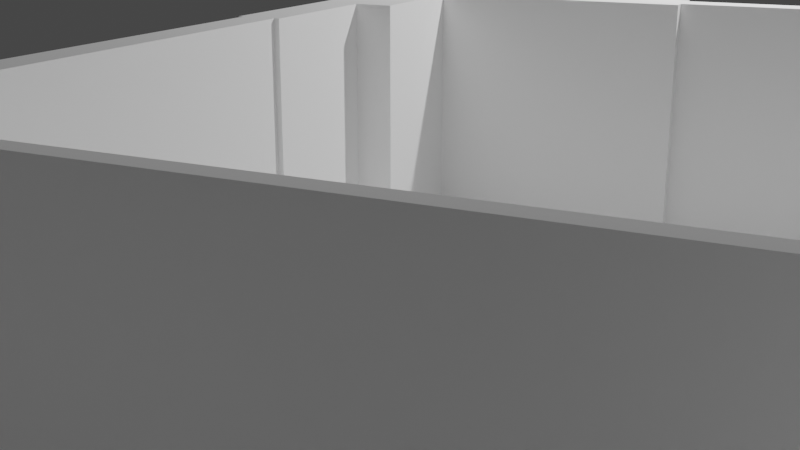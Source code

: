 # Source: office_join.blend  (saved by Blender 3.6.13; exported with 4.5.12 LTS)
import bpy
from mathutils import Matrix  # noqa: F401  (used for matrix-valued properties, if any)

bpy.ops.wm.read_factory_settings(use_empty=True)
scene = bpy.context.scene
scene.name = 'Scene'

# ---- collections
col_collection = bpy.data.collections.new('Collection'); scene.collection.children.link(col_collection)
col_wall_svg = bpy.data.collections.new('wall.svg'); scene.collection.children.link(col_wall_svg)
col_floor_svg = bpy.data.collections.new('floor.svg'); scene.collection.children.link(col_floor_svg)

# ---- materials (node trees are filled in below, after node groups)
mat_svgmat = bpy.data.materials.new('SVGMat')
mat_svgmat.use_transparent_shadow = False
mat_svgmat.diffuse_color = (1.0, 1.0, 1.0, 1.0)
mat_svgmat_001 = bpy.data.materials.new('SVGMat.001')
mat_svgmat_001.use_transparent_shadow = False
mat_svgmat_001.diffuse_color = (1.0, 1.0, 1.0, 1.0)

# ---- material node trees

# ---- world
world_world = bpy.data.worlds.new('World'); scene.world = world_world
world_world.use_nodes = True; world_world.node_tree.nodes.clear()
_N = world_world.node_tree.nodes; _L = world_world.node_tree.links
n0 = _N.new('ShaderNodeOutputWorld'); n0.name = 'World Output'; n0.location = (300, 300)
n1 = _N.new('ShaderNodeBackground'); n1.name = 'Background'; n1.location = (10, 300)
n1.inputs[0].default_value = (0.05088, 0.05088, 0.05088, 1.0)
_L.new(n1.outputs[0], n0.inputs[0])
n0.is_active_output = True
world_world.color = (0.05088, 0.05088, 0.05088)
world_world.use_sun_shadow = False
world_world.sun_shadow_jitter_overblur = 0.0

# ---- cameras
cam_camera = bpy.data.cameras.new('Camera')
cam_camera.clip_end = 100.0
cam_camera.ortho_scale = 7.314

# ---- lights
light_light = bpy.data.lights.new('Light', 'POINT')
light_light.transmission_factor = 0.0
light_light.energy = 1000.0
light_light.shadow_soft_size = 0.1
light_light.shadow_maximum_resolution = 0.006
light_light.use_absolute_resolution = True

# ---- meshes
me_curve = bpy.data.meshes.new('Curve')
me_curve.from_pydata([(0.0, 0.2413, 0.0), (0.03754, 0.2413, 0.0), (0.03754, 0.2401, 0.0), (0.3912, 0.2401, 0.0), (0.3912, 0.2413, 0.0), (0.4329, 0.2413, 0.0), (0.4329, 0.2353, 0.0), (0.4329, 0.2207, 0.0), (0.4329, 0.2128, 0.0), (0.431, 0.2128, 0.0), (0.431, 0.1112, 0.0), (0.4315, 0.1112, 0.0), (0.4315, 0.003104, 0.0), (0.4194, 0.003104, 0.0), (0.4194, 0.003386, 0.0), (0.3279, 0.003386, 0.0), (0.3279, 0.0, 0.0), (0.3161, 0.0, 0.0), (0.3161, 0.003386, 0.0), (0.2557, 0.003386, 0.0), (0.2557, 0.0008465, 0.0), (0.2038, 0.0008465, 0.0), (0.2038, 0.001129, 0.0), (0.1911, 0.001129, 0.0), (0.1911, 0.0008465, 0.0), (0.1552, 0.0008465, 0.0), (0.1552, 0.001129, 0.0), (0.1425, 0.001129, 0.0), (0.1425, 0.0008465, 0.0), (0.116, 0.0008465, 0.0), (0.116, 0.001129, 0.0), (0.09172, 0.001129, 0.0), (0.09172, 0.0008465, 0.0), (0.08354, 0.0008465, 0.0), (0.08354, 0.001129, 0.0), (0.05983, 0.001129, 0.0), (0.05983, 0.0008465, 0.0), (0.0, 0.0008465, 0.0), (0.0, 0.1123, 0.0), (0.0005645, 0.1123, 0.0), (0.0005645, 0.2043, 0.0), (0.0, 0.2043, 0.0), (0.0, 0.2207, 0.0), (0.0, 0.2353, 0.0), (0.2424, 0.005926, 0.0), (0.2517, 0.005926, 0.0), (0.2517, 0.01749, 0.0), (0.2424, 0.01749, 0.0), (0.2385, 0.005926, 0.0), (0.2385, 0.01749, 0.0), (0.217, 0.01749, 0.0), (0.217, 0.005926, 0.0), (0.2134, 0.01016, 0.0), (0.2134, 0.07111, 0.0), (0.1914, 0.07111, 0.0), (0.1914, 0.06744, 0.0), (0.1891, 0.06744, 0.0), (0.1891, 0.07111, 0.0), (0.1891, 0.07449, 0.0), (0.2103, 0.07449, 0.0), (0.2103, 0.08239, 0.0), (0.2215, 0.08239, 0.0), (0.2215, 0.07449, 0.0), (0.2484, 0.07449, 0.0), (0.2484, 0.07252, 0.0), (0.2424, 0.07252, 0.0), (0.2424, 0.07111, 0.0), (0.2424, 0.02144, 0.0), (0.2557, 0.02144, 0.0), (0.2557, 0.01749, 0.0), (0.2557, 0.007054, 0.0), (0.2848, 0.007054, 0.0), (0.2848, 0.07252, 0.0), (0.2602, 0.07252, 0.0), (0.2602, 0.07449, 0.0), (0.3158, 0.07449, 0.0), (0.3158, 0.08126, 0.0), (0.3271, 0.08126, 0.0), (0.3271, 0.06998, 0.0), (0.3158, 0.06998, 0.0), (0.3158, 0.07252, 0.0), (0.2867, 0.07252, 0.0), (0.2867, 0.007054, 0.0), (0.3161, 0.007054, 0.0), (0.3161, 0.009594, 0.0), (0.3279, 0.009594, 0.0), (0.3279, 0.007054, 0.0), (0.3771, 0.007054, 0.0), (0.3771, 0.07252, 0.0), (0.3406, 0.07252, 0.0), (0.3406, 0.07449, 0.0), (0.379, 0.07449, 0.0), (0.379, 0.07252, 0.0), (0.379, 0.07252, 0.0), (0.379, 0.007054, 0.0), (0.4194, 0.007054, 0.0), (0.4194, 0.009312, 0.0), (0.4253, 0.009312, 0.0), (0.4253, 0.06998, 0.0), (0.4214, 0.06998, 0.0), (0.4214, 0.07252, 0.0), (0.3912, 0.07252, 0.0), (0.3912, 0.07449, 0.0), (0.4214, 0.07449, 0.0), (0.4214, 0.07957, 0.0), (0.4253, 0.07957, 0.0), (0.4253, 0.1112, 0.0), (0.4273, 0.1112, 0.0), (0.4273, 0.2128, 0.0), (0.4253, 0.2128, 0.0), (0.4253, 0.2207, 0.0), (0.4205, 0.2207, 0.0), (0.4205, 0.2353, 0.0), (0.3912, 0.2353, 0.0), (0.3912, 0.2367, 0.0), (0.3257, 0.2367, 0.0), (0.3257, 0.2215, 0.0), (0.3158, 0.2215, 0.0), (0.3158, 0.2367, 0.0), (0.2814, 0.2367, 0.0), (0.2814, 0.2119, 0.0), (0.2797, 0.2119, 0.0), (0.2797, 0.2367, 0.0), (0.2506, 0.2367, 0.0), (0.2506, 0.2119, 0.0), (0.2489, 0.2119, 0.0), (0.2489, 0.2367, 0.0), (0.2199, 0.2367, 0.0), (0.2199, 0.2119, 0.0), (0.2094, 0.2119, 0.0), (0.2094, 0.2367, 0.0), (0.1806, 0.2367, 0.0), (0.1806, 0.2119, 0.0), (0.1789, 0.2119, 0.0), (0.1789, 0.2367, 0.0), (0.1583, 0.2367, 0.0), (0.1583, 0.2119, 0.0), (0.1566, 0.2119, 0.0), (0.1566, 0.2367, 0.0), (0.1363, 0.2367, 0.0), (0.1363, 0.2119, 0.0), (0.1346, 0.2119, 0.0), (0.1346, 0.2367, 0.0), (0.1149, 0.2367, 0.0), (0.1149, 0.2119, 0.0), (0.1132, 0.2119, 0.0), (0.1132, 0.2367, 0.0), (0.06463, 0.2367, 0.0), (0.06463, 0.1634, 0.0), (0.06265, 0.1634, 0.0), (0.06265, 0.2367, 0.0), (0.03754, 0.2367, 0.0), (0.03754, 0.2353, 0.0), (0.009031, 0.2353, 0.0), (0.009031, 0.2207, 0.0), (0.004798, 0.2207, 0.0), (0.004798, 0.2043, 0.0), (0.004233, 0.2043, 0.0), (0.004233, 0.1504, 0.0), (0.06463, 0.1504, 0.0), (0.06463, 0.1487, 0.0), (0.004233, 0.1487, 0.0), (0.004233, 0.1123, 0.0), (0.06265, 0.1123, 0.0), (0.06265, 0.1357, 0.0), (0.06463, 0.1357, 0.0), (0.06463, 0.1123, 0.0), (0.1072, 0.1123, 0.0), (0.1072, 0.1106, 0.0), (0.1072, 0.0776, 0.0), (0.116, 0.0776, 0.0), (0.116, 0.07449, 0.0), (0.1569, 0.07449, 0.0), (0.1569, 0.07139, 0.0), (0.1569, 0.06772, 0.0), (0.1547, 0.06772, 0.0), (0.1547, 0.07139, 0.0), (0.1329, 0.07139, 0.0), (0.1329, 0.0522, 0.0), (0.1293, 0.0522, 0.0), (0.1293, 0.05502, 0.0), (0.1197, 0.05502, 0.0), (0.1197, 0.005926, 0.0), (0.1293, 0.005926, 0.0), (0.1293, 0.04176, 0.0), (0.1329, 0.04176, 0.0), (0.1329, 0.009594, 0.0), (0.1425, 0.009594, 0.0), (0.1425, 0.009312, 0.0), (0.1552, 0.009312, 0.0), (0.1552, 0.009594, 0.0), (0.1724, 0.009594, 0.0), (0.1724, 0.0522, 0.0), (0.1569, 0.0522, 0.0), (0.1547, 0.0522, 0.0), (0.1547, 0.05587, 0.0), (0.1569, 0.05587, 0.0), (0.1569, 0.05474, 0.0), (0.1891, 0.05474, 0.0), (0.1891, 0.05587, 0.0), (0.1914, 0.05587, 0.0), (0.1914, 0.0522, 0.0), (0.177, 0.0522, 0.0), (0.177, 0.009594, 0.0), (0.1911, 0.009594, 0.0), (0.1911, 0.009312, 0.0), (0.2038, 0.009312, 0.0), (0.2038, 0.01016, 0.0), (0.004798, 0.1075, 0.0), (0.004798, 0.05474, 0.0), (0.03302, 0.05474, 0.0), (0.03302, 0.07252, 0.0), (0.03782, 0.07252, 0.0), (0.03782, 0.05474, 0.0), (0.09172, 0.05474, 0.0), (0.09172, 0.04994, 0.0), (0.09172, 0.04176, 0.0), (0.08693, 0.04176, 0.0), (0.08693, 0.04994, 0.0), (0.03782, 0.04994, 0.0), (0.03302, 0.04994, 0.0), (0.004798, 0.04994, 0.0), (0.004798, 0.005926, 0.0), (0.05983, 0.005926, 0.0), (0.05983, 0.005079, 0.0), (0.08354, 0.005079, 0.0), (0.08354, 0.005926, 0.0), (0.08693, 0.005926, 0.0), (0.08693, 0.02793, 0.0), (0.09172, 0.02793, 0.0), (0.09172, 0.005079, 0.0), (0.116, 0.005079, 0.0), (0.116, 0.07139, 0.0), (0.1047, 0.07139, 0.0), (0.1047, 0.1106, 0.0), (0.03782, 0.1106, 0.0), (0.03782, 0.1075, 0.0), (0.03782, 0.09424, 0.0), (0.03302, 0.09424, 0.0), (0.03302, 0.1075, 0.0), (0.1798, 0.1467, 0.0), (0.1798, 0.1938, 0.0), (0.1693, 0.1938, 0.0), (0.1693, 0.1919, 0.0), (0.1781, 0.1919, 0.0), (0.1781, 0.1487, 0.0), (0.1693, 0.1487, 0.0), (0.1693, 0.1467, 0.0), (0.1465, 0.1284, 0.0), (0.1485, 0.1284, 0.0), (0.1485, 0.1126, 0.0), (0.2139, 0.1126, 0.0), (0.2139, 0.1287, 0.0), (0.2182, 0.1287, 0.0), (0.2182, 0.1267, 0.0), (0.2159, 0.1267, 0.0), (0.2159, 0.1126, 0.0), (0.2328, 0.1126, 0.0), (0.2328, 0.1267, 0.0), (0.2306, 0.1267, 0.0), (0.2306, 0.1287, 0.0), (0.2371, 0.1287, 0.0), (0.2371, 0.1267, 0.0), (0.2348, 0.1267, 0.0), (0.2348, 0.1126, 0.0), (0.2517, 0.1126, 0.0), (0.2517, 0.1267, 0.0), (0.2495, 0.1267, 0.0), (0.2495, 0.1287, 0.0), (0.2537, 0.1287, 0.0), (0.2537, 0.1106, 0.0), (0.1465, 0.1106, 0.0), (0.1293, 0.07139, 0.0), (0.1197, 0.07139, 0.0), (0.1197, 0.057, 0.0), (0.1293, 0.057, 0.0), (0.2385, 0.02144, 0.0), (0.217, 0.02144, 0.0), (0.217, 0.07111, 0.0), (0.2385, 0.07111, 0.0), (0.0, 0.2413, 2.3), (0.03754, 0.2413, 2.3), (0.1693, 0.1919, 2.3), (0.1781, 0.1919, 2.3), (0.4329, 0.2128, 2.3), (0.431, 0.2128, 2.3), (0.1485, 0.1126, 2.3), (0.2139, 0.1126, 2.3), (0.3279, 0.003386, 2.3), (0.3279, 0.0, 2.3), (0.2328, 0.1126, 2.3), (0.2328, 0.1267, 2.3), (0.3161, 0.003386, 2.3), (0.116, 0.0008465, 2.3), (0.116, 0.001129, 2.3), (0.1329, 0.07139, 2.3), (0.1293, 0.07139, 2.3), (0.0, 0.2353, 2.3), (0.2424, 0.005926, 2.3), (0.2517, 0.005926, 2.3), (0.2424, 0.01749, 2.3), (0.2103, 0.07449, 2.3), (0.2103, 0.08239, 2.3), (0.2424, 0.07111, 2.3), (0.2424, 0.02144, 2.3), (0.2602, 0.07449, 2.3), (0.3158, 0.07449, 2.3), (0.2867, 0.007054, 2.3), (0.3161, 0.007054, 2.3), (0.3406, 0.07449, 2.3), (0.379, 0.07449, 2.3), (0.4253, 0.06998, 2.3), (0.4214, 0.06998, 2.3), (0.4253, 0.1112, 2.3), (0.4273, 0.1112, 2.3), (0.4273, 0.2128, 2.3), (0.4253, 0.2128, 2.3), (0.3912, 0.2367, 2.3), (0.3257, 0.2367, 2.3), (0.2797, 0.2367, 2.3), (0.2506, 0.2367, 2.3), (0.2094, 0.2367, 2.3), (0.1806, 0.2367, 2.3), (0.1566, 0.2367, 2.3), (0.1363, 0.2367, 2.3), (0.09172, 0.04994, 2.3), (0.004798, 0.04994, 2.3), (0.1132, 0.2367, 2.3), (0.06463, 0.2367, 2.3), (0.2134, 0.07111, 2.3), (0.217, 0.07111, 2.3), (0.009031, 0.2207, 2.3), (0.004798, 0.2207, 2.3), (0.1072, 0.1106, 2.3), (0.1072, 0.0776, 2.3), (0.1547, 0.07139, 2.3), (0.1724, 0.009594, 2.3), (0.1724, 0.0522, 2.3), (0.1891, 0.05587, 2.3), (0.1914, 0.05587, 2.3), (0.2038, 0.009312, 2.3), (0.2038, 0.01016, 2.3), (0.09172, 0.05474, 2.3), (0.1911, 0.009594, 2.3), (0.1911, 0.009312, 2.3), (0.1047, 0.1106, 2.3), (0.03782, 0.1106, 2.3), (0.03782, 0.1075, 2.3), (0.1693, 0.1938, 2.3), (0.03754, 0.2401, 2.3), (0.1485, 0.1284, 2.3), (0.431, 0.1112, 2.3), (0.2159, 0.1126, 2.3), (0.3161, 0.0, 2.3), (0.2371, 0.1267, 2.3), (0.2348, 0.1267, 2.3), (0.1911, 0.001129, 2.3), (0.1911, 0.0008465, 2.3), (0.379, 0.007054, 2.3), (0.4194, 0.007054, 2.3), (0.2537, 0.1287, 2.3), (0.2537, 0.1106, 2.3), (0.09172, 0.001129, 2.3), (0.1197, 0.057, 2.3), (0.1293, 0.057, 2.3), (0.2385, 0.07111, 2.3), (0.2517, 0.01749, 2.3), (0.2134, 0.01016, 2.3), (0.2038, 0.001129, 2.3), (0.2215, 0.08239, 2.3), (0.2348, 0.1126, 2.3), (0.2557, 0.02144, 2.3), (0.3158, 0.08126, 2.3), (0.3161, 0.009594, 2.3), (0.379, 0.07252, 2.3), (0.4214, 0.07252, 2.3), (0.09172, 0.005079, 2.3), (0.116, 0.005079, 2.3), (0.3257, 0.2215, 2.3), (0.2506, 0.2119, 2.3), (0.1806, 0.2119, 2.3), (0.1363, 0.2119, 2.3), (0.2484, 0.07252, 2.3), (0.2424, 0.07252, 2.3), (0.06463, 0.1634, 2.3), (0.004798, 0.2043, 2.3), (0.116, 0.0776, 2.3), (0.1329, 0.0522, 2.3), (0.1293, 0.04176, 2.3), (0.1329, 0.04176, 2.3), (0.1569, 0.0522, 2.3), (0.1914, 0.0522, 2.3), (0.177, 0.0522, 2.3), (0.09172, 0.04176, 2.3), (0.08693, 0.04994, 2.3), (0.03782, 0.04994, 2.3), (0.03302, 0.04994, 2.3), (0.05983, 0.005926, 2.3), (0.05983, 0.005079, 2.3), (0.03782, 0.09424, 2.3), (0.03302, 0.1075, 2.3), (0.3912, 0.2401, 2.3), (0.1781, 0.1487, 2.3), (0.1693, 0.1487, 2.3), (0.4315, 0.1112, 2.3), (0.0, 0.0008465, 2.3), (0.0, 0.1123, 2.3), (0.2306, 0.1267, 2.3), (0.2306, 0.1287, 2.3), (0.1552, 0.0008465, 2.3), (0.2517, 0.1126, 2.3), (0.2517, 0.1267, 2.3), (0.09172, 0.0008465, 2.3), (0.2848, 0.07252, 2.3), (0.2867, 0.07252, 2.3), (0.0005645, 0.1123, 2.3), (0.217, 0.02144, 2.3), (0.1914, 0.07111, 2.3), (0.2215, 0.07449, 2.3), (0.2557, 0.01749, 2.3), (0.3271, 0.08126, 2.3), (0.3279, 0.009594, 2.3), (0.379, 0.07252, 2.3), (0.3912, 0.07252, 2.3), (0.3158, 0.2215, 2.3), (0.2489, 0.2119, 2.3), (0.1789, 0.2119, 2.3), (0.1425, 0.001129, 2.3), (0.1346, 0.2119, 2.3), (0.06265, 0.1634, 2.3), (0.004233, 0.2043, 2.3), (0.004233, 0.1123, 2.3), (0.06265, 0.1123, 2.3), (0.116, 0.07449, 2.3), (0.1293, 0.0522, 2.3), (0.1329, 0.009594, 2.3), (0.1547, 0.0522, 2.3), (0.004798, 0.1075, 2.3), (0.004798, 0.05474, 2.3), (0.08693, 0.04176, 2.3), (0.08354, 0.005079, 2.3), (0.03302, 0.09424, 2.3), (0.3912, 0.2413, 2.3), (0.2139, 0.1287, 2.3), (0.2557, 0.003386, 2.3), (0.1552, 0.001129, 2.3), (0.2385, 0.02144, 2.3), (0.0005645, 0.2043, 2.3), (0.2385, 0.01749, 2.3), (0.1914, 0.06744, 2.3), (0.1891, 0.07111, 2.3), (0.2557, 0.007054, 2.3), (0.3271, 0.06998, 2.3), (0.3279, 0.007054, 2.3), (0.3912, 0.07449, 2.3), (0.4253, 0.2207, 2.3), (0.06265, 0.1357, 2.3), (0.1569, 0.07449, 2.3), (0.1293, 0.05502, 2.3), (0.1425, 0.009594, 2.3), (0.1465, 0.1106, 2.3), (0.1547, 0.05587, 2.3), (0.004798, 0.005926, 2.3), (0.03302, 0.05474, 2.3), (0.08354, 0.005926, 2.3), (0.116, 0.07139, 2.3), (0.4329, 0.2413, 2.3), (0.1693, 0.1467, 2.3), (0.1798, 0.1467, 2.3), (0.4205, 0.2353, 2.3), (0.3912, 0.2353, 2.3), (0.2182, 0.1287, 2.3), (0.2182, 0.1267, 2.3), (0.2557, 0.0008465, 2.3), (0.2495, 0.1267, 2.3), (0.2495, 0.1287, 2.3), (0.1569, 0.07139, 2.3), (0.1197, 0.07139, 2.3), (0.0, 0.2043, 2.3), (0.2385, 0.005926, 2.3), (0.217, 0.005926, 2.3), (0.1891, 0.06744, 2.3), (0.1047, 0.07139, 2.3), (0.2484, 0.07449, 2.3), (0.08354, 0.0008465, 2.3), (0.2848, 0.007054, 2.3), (0.3158, 0.06998, 2.3), (0.3771, 0.007054, 2.3), (0.4214, 0.07449, 2.3), (0.4205, 0.2207, 2.3), (0.3158, 0.2367, 2.3), (0.2814, 0.2367, 2.3), (0.2489, 0.2367, 2.3), (0.2199, 0.2367, 2.3), (0.1789, 0.2367, 2.3), (0.1583, 0.2367, 2.3), (0.1346, 0.2367, 2.3), (0.1149, 0.2367, 2.3), (0.06265, 0.2367, 2.3), (0.03754, 0.2367, 2.3), (0.004233, 0.1504, 2.3), (0.06463, 0.1504, 2.3), (0.06463, 0.1357, 2.3), (0.1197, 0.05502, 2.3), (0.1425, 0.009312, 2.3), (0.1569, 0.05587, 2.3), (0.177, 0.009594, 2.3), (0.03302, 0.07252, 2.3), (0.08693, 0.005926, 2.3), (0.4329, 0.2353, 2.3), (0.4315, 0.003104, 2.3), (0.4194, 0.003104, 2.3), (0.2371, 0.1287, 2.3), (0.1425, 0.0008465, 2.3), (0.08354, 0.001129, 2.3), (0.05983, 0.001129, 2.3), (0.0, 0.2207, 2.3), (0.217, 0.01749, 2.3), (0.3158, 0.07252, 2.3), (0.3771, 0.07252, 2.3), (0.4194, 0.009312, 2.3), (0.4214, 0.07957, 2.3), (0.2814, 0.2119, 2.3), (0.2199, 0.2119, 2.3), (0.1583, 0.2119, 2.3), (0.1149, 0.2119, 2.3), (0.03754, 0.2353, 2.3), (0.06463, 0.1487, 2.3), (0.06463, 0.1123, 2.3), (0.1569, 0.06772, 2.3), (0.1197, 0.005926, 2.3), (0.1552, 0.009312, 2.3), (0.1569, 0.05474, 2.3), (0.03782, 0.07252, 2.3), (0.08693, 0.02793, 2.3), (0.1798, 0.1938, 2.3), (0.4329, 0.2207, 2.3), (0.1465, 0.1284, 2.3), (0.4194, 0.003386, 2.3), (0.009031, 0.2353, 2.3), (0.2038, 0.0008465, 2.3), (0.05983, 0.0008465, 2.3), (0.1891, 0.07449, 2.3), (0.2602, 0.07252, 2.3), (0.3406, 0.07252, 2.3), (0.4253, 0.009312, 2.3), (0.4253, 0.07957, 2.3), (0.2797, 0.2119, 2.3), (0.2094, 0.2119, 2.3), (0.1566, 0.2119, 2.3), (0.1132, 0.2119, 2.3), (0.004233, 0.1487, 2.3), (0.1072, 0.1123, 2.3), (0.1547, 0.06772, 2.3), (0.1293, 0.005926, 2.3), (0.2159, 0.1267, 2.3), (0.1552, 0.009594, 2.3), (0.1891, 0.05474, 2.3), (0.03782, 0.05474, 2.3), (0.09172, 0.02793, 2.3), (0.0, 0.2413, -0.1), (0.03754, 0.2413, -0.1), (0.03754, 0.2401, -0.1), (0.3912, 0.2401, -0.1), (0.3912, 0.2413, -0.1), (0.4329, 0.2413, -0.1), (0.4329, 0.2128, -0.1), (0.431, 0.2128, -0.1), (0.431, 0.1112, -0.1), (0.4315, 0.1112, -0.1), (0.4315, 0.003104, -0.1), (0.4194, 0.003104, -0.1), (0.4194, 0.003386, -0.1), (0.3279, 0.003386, -0.1), (0.3279, 1.49e-08, -0.1), (0.3161, 1.49e-08, -0.1), (0.3161, 0.003386, -0.1), (0.2557, 0.003386, -0.1), (0.2557, 0.0008465, -0.1), (0.2038, 0.0008465, -0.1), (0.2038, 0.001129, -0.1), (0.1911, 0.001129, -0.1), (0.1911, 0.0008465, -0.1), (0.1552, 0.0008465, -0.1), (0.1552, 0.001129, -0.1), (0.1425, 0.001129, -0.1), (0.1425, 0.0008465, -0.1), (0.116, 0.0008465, -0.1), (0.116, 0.001129, -0.1), (0.09172, 0.001129, -0.1), (0.09172, 0.0008465, -0.1), (0.08354, 0.0008465, -0.1), (0.08354, 0.001129, -0.1), (0.05983, 0.001129, -0.1), (0.05983, 0.0008465, -0.1), (0.0, 0.0008465, -0.1), (0.0, 0.1123, -0.1), (0.0005645, 0.1123, -0.1), (0.0005645, 0.2043, -0.1), (0.0, 0.2043, -0.1), (0.1552, 0.0008465, 2.012e-07), (0.1552, 0.001129, 2.012e-07), (0.0, 0.2413, 2.012e-07), (0.03754, 0.2413, 2.012e-07), (0.03754, 0.2401, 2.012e-07), (0.3912, 0.2401, 2.012e-07), (0.3912, 0.2413, 2.012e-07), (0.431, 0.2128, 2.012e-07), (0.431, 0.1112, 2.012e-07), (0.4315, 0.1112, 2.012e-07), (0.4315, 0.003104, 2.012e-07), (0.4194, 0.003386, 2.012e-07), (0.2557, 0.003386, 2.012e-07), (0.2557, 0.0008465, 2.012e-07), (0.09172, 0.001129, 2.012e-07), (0.09172, 0.0008465, 2.012e-07), (0.2038, 0.0008465, 2.012e-07), (0.2038, 0.001129, 2.012e-07), (0.0005645, 0.1123, 2.012e-07), (0.0005645, 0.2043, 2.012e-07), (0.4329, 0.2413, 2.012e-07), (0.1911, 0.001129, 2.012e-07), (0.0, 0.2043, 2.012e-07), (0.4329, 0.2128, 2.012e-07), (0.1911, 0.0008465, 2.012e-07), (0.0, 0.0008465, 2.012e-07), (0.0, 0.1123, 2.012e-07), (0.05983, 0.0008465, 2.012e-07), (0.1425, 0.001129, 2.012e-07), (0.4194, 0.003104, 2.012e-07), (0.08354, 0.0008465, 2.012e-07), (0.05983, 0.001129, 2.012e-07), (0.08354, 0.001129, 2.012e-07)], [], [(146, 147, 148, 149, 150, 151, 152, 153, 154, 155, 156, 157, 40, 41, 42, 43, 0, 1, 2, 3, 4, 5, 6, 7, 8, 9, 108, 109, 110, 111, 112, 113, 114, 115, 116, 117, 118, 119, 120, 121, 122, 123, 124, 125, 126, 127, 128, 129, 130, 131, 132, 133, 134, 135, 136, 137, 138, 139, 140, 141, 142, 143, 144, 145), (17, 18, 19, 14, 15, 16), (243, 242, 241, 240, 247, 246, 245, 244), (13, 14, 19, 20, 21, 22, 23, 24, 25, 26, 27, 31, 32, 33, 34, 35, 36, 37, 38, 39, 40, 157, 158, 159, 160, 161, 162, 163, 164, 165, 166, 167, 168, 235, 236, 208, 209, 210, 211, 212, 213, 214, 215, 221, 222, 223, 224, 225, 226, 227, 228, 229, 230, 231, 232, 273, 274, 275, 272, 177, 178, 179, 180, 181, 182, 183, 184, 185, 186, 187, 188, 189, 190, 191, 192, 202, 203, 204, 205, 206, 207, 52, 50, 51, 48, 49, 47, 44, 45, 46, 69, 70, 71, 72, 81, 82, 83, 84, 85, 86, 87, 88, 92, 93, 94, 95, 96, 97, 98, 99, 100, 101, 102, 103, 104, 105, 106, 107, 108, 9, 10, 11, 12), (57, 58, 59, 60, 61, 62, 63, 64, 65, 66), (238, 239, 208, 236, 237), (29, 30, 31, 27, 28), (72, 73, 74, 75, 76, 77, 78, 79, 80, 81), (194, 195, 196, 197, 198, 199, 200, 201, 202, 192, 193), (54, 57, 66), (53, 54, 66), (278, 53, 66), (279, 278, 66), (258, 259, 260, 261, 262, 263, 264, 265, 266, 267, 268, 269, 270, 271, 248, 249, 250, 251, 252, 253, 254, 255, 256, 257), (217, 218, 219, 220, 221, 215, 216), (50, 52, 53, 278, 277, 276, 279, 66, 67, 68, 69), (49, 50, 69), (47, 49, 69), (46, 47, 69), (172, 173, 174, 175, 176, 177, 272, 273, 232, 233, 234, 235, 168, 169, 170, 171), (56, 57, 54, 55), (544, 374, 310, 309), (327, 497, 328), (353, 289, 288, 292), (539, 526, 297), (469, 509, 470), (332, 331, 516), (455, 536, 489), (315, 284, 316), (285, 284, 315), (447, 385, 478), (430, 385, 447), (457, 433, 386, 334, 333, 345, 482, 476), (282, 283, 402, 403, 467, 468, 535, 348), (511, 510, 404, 351, 285, 315, 314, 313, 546, 521, 488, 454, 423, 375, 312, 311, 545, 520, 359, 358, 422, 374, 519, 487, 453, 421, 373, 308, 307, 414, 413, 485, 451, 419, 366, 299, 298, 300, 448, 479, 480, 517, 367, 341, 340, 344, 343, 506, 392, 337, 336, 556, 531, 504, 459, 435, 389, 388, 554, 530, 503, 458, 434, 387, 295, 296, 364, 363, 477, 465, 377, 376, 559, 534, 508, 464, 440, 398, 397, 462, 326, 325, 342, 558, 533, 507, 463, 438, 437, 347, 346, 333, 552, 528, 502, 456, 432, 431, 551, 527, 501, 500, 430, 447, 415, 406, 405, 541, 515, 514, 484, 412, 362, 427, 445, 409, 357, 356, 368, 540, 473, 444, 538), (450, 303, 383, 382, 483, 418, 369, 302, 301, 542), (439, 393, 325, 394), (291, 354, 407), (355, 354, 291), (370, 355, 291, 290, 352, 555, 472, 471, 443, 287, 286, 350, 537, 460, 361, 360, 475, 474, 411, 410), (349, 281, 280, 297, 526, 499, 498, 429, 384, 328, 497, 496, 428, 381, 324, 323, 549, 524, 495, 494, 426, 380, 322, 321, 548, 523, 493, 492, 425, 379, 320, 319, 547, 522, 491, 490, 424, 378, 318, 317, 470, 509, 466, 442, 401), (489, 536, 509, 469), (441, 399, 347, 400), (345, 333, 346), (400, 347, 437), (293, 513, 427, 294), (413, 414, 543), (519, 374, 544), (465, 476, 482), (477, 476, 465), (296, 476, 477), (295, 476, 296), (335, 476, 295), (417, 303, 450), (329, 303, 417), (330, 303, 329), (365, 303, 330), (436, 391, 339, 338, 557, 532, 505, 461), (390, 391, 436), (337, 391, 390), (392, 391, 337), (396, 325, 326), (395, 325, 396), (394, 325, 395), (553, 529, 476, 335), (478, 385, 332, 516), (517, 419, 371, 304, 303, 365, 446, 416, 330, 329, 367), (448, 419, 517), (300, 419, 448), (366, 419, 300), (516, 331, 539, 297), (512, 408, 407, 354), (543, 414, 518, 486, 452, 420, 372, 306, 305), (550, 525, 497, 327), (292, 538, 444), (288, 538, 292), (294, 427, 362), (316, 284, 536, 455), (481, 449, 417, 450), (237, 236, 347, 399), (150, 149, 429, 498), (151, 150, 498, 499), (229, 228, 534, 559), (3, 2, 349, 401), (234, 233, 482, 345), (245, 246, 403, 402), (241, 242, 348, 535), (159, 158, 500, 501), (11, 10, 351, 404), (8, 7, 536, 284), (165, 164, 456, 502), (38, 37, 405, 406), (255, 254, 472, 555), (173, 172, 457, 476), (18, 17, 353, 292), (15, 14, 538, 288), (181, 180, 458, 503), (260, 259, 407, 408), (188, 187, 459, 504), (196, 195, 461, 505), (25, 24, 357, 409), (22, 21, 540, 368), (203, 202, 392, 506), (266, 265, 410, 411), (269, 268, 475, 360), (211, 210, 463, 507), (32, 31, 362, 412), (29, 28, 513, 293), (219, 218, 394, 395), (273, 272, 296, 477), (227, 226, 464, 508), (39, 38, 406, 415), (37, 36, 541, 405), (246, 247, 467, 403), (277, 278, 330, 416), (272, 275, 364, 296), (6, 5, 466, 509), (47, 46, 366, 300), (51, 50, 517, 480), (54, 53, 329, 417), (59, 58, 542, 301), (253, 252, 443, 471), (62, 61, 369, 418), (66, 65, 383, 303), (13, 12, 510, 511), (74, 73, 543, 305), (261, 260, 408, 512), (69, 68, 371, 419), (158, 157, 430, 500), (267, 266, 411, 474), (77, 76, 372, 420), (1, 0, 280, 281), (28, 27, 427, 513), (85, 84, 373, 421), (243, 244, 283, 282), (82, 81, 414, 307), (93, 92, 374, 422), (9, 8, 284, 285), (90, 89, 544, 309), (35, 34, 514, 515), (101, 100, 375, 423), (251, 250, 286, 287), (109, 108, 315, 316), (16, 15, 288, 289), (98, 97, 545, 311), (278, 279, 365, 330), (117, 116, 378, 424), (258, 257, 290, 291), (42, 41, 478, 516), (125, 124, 379, 425), (106, 105, 546, 313), (50, 49, 448, 517), (133, 132, 380, 426), (30, 29, 293, 294), (57, 56, 481, 450), (64, 63, 483, 382), (141, 140, 381, 428), (0, 43, 297, 280), (114, 113, 470, 317), (118, 117, 424, 490), (149, 148, 384, 429), (45, 44, 298, 299), (122, 121, 547, 319), (157, 156, 385, 430), (44, 47, 300, 298), (72, 71, 485, 413), (163, 162, 431, 432), (60, 59, 301, 302), (130, 129, 548, 321), (80, 79, 486, 518), (171, 170, 386, 433), (67, 66, 303, 304), (138, 137, 549, 323), (88, 87, 487, 519), (179, 178, 387, 434), (75, 74, 305, 306), (12, 11, 404, 510), (96, 95, 359, 520), (186, 185, 389, 435), (83, 82, 307, 308), (146, 145, 550, 327), (104, 103, 488, 521), (194, 193, 390, 436), (91, 90, 309, 310), (27, 26, 445, 427), (99, 98, 311, 312), (112, 111, 489, 469), (209, 208, 437, 438), (107, 106, 313, 314), (154, 153, 539, 331), (120, 119, 491, 522), (217, 216, 393, 439), (162, 161, 551, 431), (128, 127, 493, 523), (225, 224, 398, 440), (168, 167, 552, 333), (136, 135, 495, 524), (115, 114, 317, 318), (176, 175, 553, 335), (144, 143, 497, 525), (238, 237, 399, 441), (123, 122, 319, 320), (184, 183, 554, 388), (208, 239, 400, 437), (131, 130, 321, 322), (191, 190, 556, 336), (244, 245, 402, 283), (139, 138, 323, 324), (199, 198, 557, 338), (152, 151, 499, 526), (4, 3, 401, 442), (214, 213, 558, 342), (252, 251, 287, 443), (147, 146, 327, 328), (222, 221, 326, 462), (160, 159, 501, 527), (259, 258, 291, 407), (230, 229, 559, 376), (166, 165, 502, 528), (19, 18, 292, 444), (155, 154, 331, 332), (126, 125, 425, 492), (169, 168, 333, 334), (174, 173, 476, 529), (177, 176, 335, 295), (265, 264, 370, 410), (192, 191, 336, 337), (26, 25, 409, 445), (200, 199, 338, 339), (182, 181, 503, 530), (276, 277, 416, 446), (207, 206, 340, 341), (189, 188, 504, 531), (40, 39, 415, 447), (215, 214, 342, 325), (197, 196, 505, 532), (279, 276, 446, 365), (205, 204, 343, 344), (204, 203, 506, 343), (34, 33, 484, 514), (55, 54, 417, 449), (212, 211, 507, 533), (236, 235, 346, 347), (220, 219, 395, 396), (242, 243, 282, 348), (228, 227, 508, 534), (2, 1, 281, 349), (70, 69, 419, 451), (250, 249, 350, 286), (78, 77, 420, 452), (10, 9, 285, 351), (206, 205, 344, 340), (86, 85, 421, 453), (257, 256, 352, 290), (240, 241, 535, 468), (94, 93, 422, 358), (17, 16, 289, 353), (7, 6, 509, 536), (102, 101, 423, 454), (263, 262, 354, 355), (249, 248, 537, 350), (110, 109, 316, 455), (24, 23, 356, 357), (14, 13, 511, 538), (164, 163, 432, 456), (95, 94, 358, 359), (153, 152, 526, 539), (172, 171, 433, 457), (270, 269, 360, 361), (21, 20, 473, 540), (180, 179, 434, 458), (31, 30, 294, 362), (262, 261, 512, 354), (187, 186, 435, 459), (275, 274, 363, 364), (134, 133, 426, 494), (271, 270, 361, 460), (248, 271, 460, 537), (195, 194, 436, 461), (36, 35, 515, 541), (46, 45, 299, 366), (274, 273, 477, 363), (202, 201, 391, 392), (53, 52, 367, 329), (43, 42, 516, 297), (223, 222, 462, 397), (23, 22, 368, 356), (235, 234, 345, 346), (210, 209, 438, 463), (61, 60, 302, 369), (218, 217, 439, 394), (264, 263, 355, 370), (58, 57, 450, 542), (226, 225, 440, 464), (68, 67, 304, 371), (232, 231, 377, 465), (76, 75, 306, 372), (239, 238, 441, 400), (84, 83, 308, 373), (73, 72, 413, 543), (5, 4, 442, 466), (92, 91, 310, 374), (81, 80, 518, 414), (247, 240, 468, 467), (100, 99, 312, 375), (89, 88, 519, 544), (113, 112, 469, 470), (231, 230, 376, 377), (254, 253, 471, 472), (108, 107, 314, 315), (97, 96, 520, 545), (20, 19, 444, 473), (116, 115, 318, 378), (105, 104, 521, 546), (268, 267, 474, 475), (124, 123, 320, 379), (132, 131, 322, 380), (140, 139, 324, 381), (121, 120, 522, 547), (41, 40, 447, 478), (65, 64, 382, 383), (142, 141, 428, 496), (49, 48, 479, 448), (148, 147, 328, 384), (129, 128, 523, 548), (48, 51, 480, 479), (156, 155, 332, 385), (137, 136, 524, 549), (56, 55, 449, 481), (170, 169, 334, 386), (145, 144, 525, 550), (233, 232, 465, 482), (178, 177, 295, 387), (63, 62, 418, 483), (185, 184, 388, 389), (33, 32, 412, 484), (193, 192, 337, 390), (161, 160, 527, 551), (71, 70, 451, 485), (201, 200, 339, 391), (167, 166, 528, 552), (79, 78, 452, 486), (175, 174, 529, 553), (87, 86, 453, 487), (52, 207, 341, 367), (183, 182, 530, 554), (103, 102, 454, 488), (216, 215, 325, 393), (256, 255, 555, 352), (111, 110, 455, 489), (190, 189, 531, 556), (119, 118, 490, 491), (198, 197, 532, 557), (127, 126, 492, 493), (213, 212, 533, 558), (135, 134, 494, 495), (224, 223, 397, 398), (221, 220, 396, 326), (143, 142, 496, 497), (89, 90, 91, 92, 88), (575, 574, 573, 576), (576, 572, 577), (573, 572, 576), (594, 593, 631, 627), (587, 586, 585, 588), (588, 585, 589), (604, 603, 602, 622, 619, 618, 626, 625, 627, 631, 632, 630, 615, 614, 628, 601, 600, 624, 621, 617, 616, 613, 612, 611, 629, 610, 609, 608, 607, 623, 620, 606, 605), (560, 599, 622, 602), (577, 572, 611, 612), (597, 596, 626, 618), (595, 594, 627, 625), (578, 577, 612, 613), (592, 591, 630, 632), (567, 566, 623, 607), (584, 583, 600, 601), (585, 584, 601, 628), (590, 589, 614, 615), (561, 560, 602, 603), (580, 579, 616, 617), (593, 592, 632, 631), (562, 561, 603, 604), (589, 585, 628, 614), (598, 597, 618, 619), (563, 562, 604, 605), (565, 564, 606, 620), (564, 563, 605, 606), (581, 580, 617, 621), (568, 567, 607, 608), (571, 570, 610, 629), (599, 598, 619, 622), (569, 568, 608, 609), (566, 565, 620, 623), (570, 569, 609, 610), (579, 578, 613, 616), (582, 581, 621, 624), (572, 571, 629, 611), (596, 595, 625, 626), (591, 590, 615, 630), (583, 582, 624, 600)])
me_curve.polygons.foreach_set('material_index', [0, 0, 0, 0, 0, 0, 0, 0, 0, 0, 0, 0, 0, 0, 0, 0, 0, 0, 0, 0, 0, 0, 0, 0, 0, 0, 0, 0, 0, 0, 0, 0, 0, 0, 0, 0, 0, 0, 0, 0, 0, 0, 0, 0, 0, 0, 0, 0, 0, 0, 0, 0, 0, 0, 0, 0, 0, 0, 0, 0, 0, 0, 0, 0, 0, 0, 0, 0, 0, 0, 0, 0, 0, 0, 0, 0, 0, 0, 0, 0, 0, 0, 0, 0, 0, 0, 0, 0, 0, 0, 0, 0, 0, 0, 0, 0, 0, 0, 0, 0, 0, 0, 0, 0, 0, 0, 0, 0, 0, 0, 0, 0, 0, 0, 0, 0, 0, 0, 0, 0, 0, 0, 0, 0, 0, 0, 0, 0, 0, 0, 0, 0, 0, 0, 0, 0, 0, 0, 0, 0, 0, 0, 0, 0, 0, 0, 0, 0, 0, 0, 0, 0, 0, 0, 0, 0, 0, 0, 0, 0, 0, 0, 0, 0, 0, 0, 0, 0, 0, 0, 0, 0, 0, 0, 0, 0, 0, 0, 0, 0, 0, 0, 0, 0, 0, 0, 0, 0, 0, 0, 0, 0, 0, 0, 0, 0, 0, 0, 0, 0, 0, 0, 0, 0, 0, 0, 0, 0, 0, 0, 0, 0, 0, 0, 0, 0, 0, 0, 0, 0, 0, 0, 0, 0, 0, 0, 0, 0, 0, 0, 0, 0, 0, 0, 0, 0, 0, 0, 0, 0, 0, 0, 0, 0, 0, 0, 0, 0, 0, 0, 0, 0, 0, 0, 0, 0, 0, 0, 0, 0, 0, 0, 0, 0, 0, 0, 0, 0, 0, 0, 0, 0, 0, 0, 0, 0, 0, 0, 0, 0, 0, 0, 0, 0, 0, 0, 0, 0, 0, 0, 0, 0, 0, 0, 0, 0, 0, 0, 0, 0, 0, 0, 0, 0, 0, 0, 0, 0, 0, 0, 0, 0, 0, 0, 0, 0, 0, 0, 0, 0, 0, 0, 0, 0, 0, 0, 0, 0, 0, 0, 0, 0, 0, 0, 0, 0, 0, 0, 0, 0, 0, 0, 0, 0, 0, 0, 0, 0, 0, 0, 0, 0, 0, 0, 0, 0, 0, 0, 0, 0, 1, 1, 1, 1, 1, 1, 1, 1, 1, 1, 1, 1, 1, 1, 1, 1, 1, 1, 1, 1, 1, 1, 1, 1, 1, 1, 1, 1, 1, 1, 1, 1, 1, 1, 1, 1, 1, 1, 1])
_uv = me_curve.uv_layers.new(name='UVMap')
_uv.uv.foreach_set('vector', [0.505, 0.0, 0.5083, 0.0, 0.5116, 0.0, 0.515, 0.0, 0.5183, 0.0, 0.5216, 0.0, 0.5249, 0.0, 0.5282, 0.0, 0.5316, 0.0, 0.5349, 0.0, 0.5382, 0.0, 0.5415, 0.0, 0.1462, 0.0, 0.1495, 0.0, 0.1528, 0.0, 0.1561, 0.0, 0.0, 0.0, 0.003322, 0.0, 0.006645, 0.0, 0.009967, 0.0, 0.01329, 0.0, 0.01661, 0.0, 0.01993, 0.0, 0.02326, 0.0, 0.02658, 0.0, 0.0299, 0.0, 0.3787, 0.0, 0.3821, 0.0, 0.3854, 0.0, 0.3887, 0.0, 0.392, 0.0, 0.3953, 0.0, 0.3987, 0.0, 0.402, 0.0, 0.4053, 0.0, 0.4086, 0.0, 0.412, 0.0, 0.4153, 0.0, 0.4186, 0.0, 0.4219, 0.0, 0.4252, 0.0, 0.4286, 0.0, 0.4319, 0.0, 0.4352, 0.0, 0.4385, 0.0, 0.4419, 0.0, 0.4452, 0.0, 0.4485, 0.0, 0.4518, 0.0, 0.4551, 0.0, 0.4585, 0.0, 0.4618, 0.0, 0.4651, 0.0, 0.4684, 0.0, 0.4718, 0.0, 0.4751, 0.0, 0.4784, 0.0, 0.4817, 0.0, 0.485, 0.0, 0.4884, 0.0, 0.4917, 0.0, 0.495, 0.0, 0.4983, 0.0, 0.5017, 0.0, 0.0598, 0.0, 0.06312, 0.0, 0.06645, 0.0, 0.04983, 0.0, 0.05316, 0.0, 0.05648, 0.0, 0.8538, 0.0, 0.8505, 0.0, 0.8439, 0.0, 0.8405, 0.0, 0.8671, 0.0, 0.8638, 0.0, 0.8605, 0.0, 0.8571, 0.0, 0.04651, 0.0, 0.04983, 0.0, 0.06645, 0.0, 0.06977, 0.0, 0.07641, 0.0, 0.07973, 0.0, 0.08306, 0.0, 0.08638, 0.0, 0.0897, 0.0, 0.09302, 0.0, 0.09635, 0.0, 0.113, 0.0, 0.1163, 0.0, 0.1196, 0.0, 0.1229, 0.0, 0.1262, 0.0, 0.1296, 0.0, 0.1329, 0.0, 0.1395, 0.0, 0.1429, 0.0, 0.1462, 0.0, 0.5415, 0.0, 0.5449, 0.0, 0.5482, 0.0, 0.5515, 0.0, 0.5548, 0.0, 0.5581, 0.0, 0.5681, 0.0, 0.5714, 0.0, 0.5748, 0.0, 0.5781, 0.0, 0.5814, 0.0, 0.5847, 0.0, 0.8239, 0.0, 0.8272, 0.0, 0.7243, 0.0, 0.7276, 0.0, 0.7309, 0.0, 0.7342, 0.0, 0.7375, 0.0, 0.7409, 0.0, 0.7442, 0.0, 0.7475, 0.0, 0.7674, 0.0, 0.7708, 0.0, 0.7741, 0.0, 0.7774, 0.0, 0.7807, 0.0, 0.7841, 0.0, 0.7874, 0.0, 0.7907, 0.0, 0.794, 0.0, 0.8007, 0.0, 0.804, 0.0, 0.8106, 0.0, 0.9801, 0.0, 0.9834, 0.0, 0.9867, 0.0, 0.9767, 0.0, 0.6146, 0.0, 0.6179, 0.0, 0.6213, 0.0, 0.6246, 0.0, 0.6279, 0.0, 0.6312, 0.0, 0.6346, 0.0, 0.6412, 0.0, 0.6445, 0.0, 0.6478, 0.0, 0.6512, 0.0, 0.6545, 0.0, 0.6578, 0.0, 0.6611, 0.0, 0.6645, 0.0, 0.6678, 0.0, 0.7043, 0.0, 0.7076, 0.0, 0.711, 0.0, 0.7143, 0.0, 0.7176, 0.0, 0.7209, 0.0, 0.1894, 0.0, 0.1794, 0.0, 0.186, 0.0, 0.1728, 0.0, 0.1761, 0.0, 0.1694, 0.0, 0.1595, 0.0, 0.1628, 0.0, 0.1661, 0.0, 0.2492, 0.0, 0.2525, 0.0, 0.2558, 0.0, 0.2591, 0.0, 0.289, 0.0, 0.2924, 0.0, 0.2957, 0.0, 0.299, 0.0, 0.3023, 0.0, 0.3056, 0.0, 0.309, 0.0, 0.3123, 0.0, 0.3256, 0.0, 0.3289, 0.0, 0.3322, 0.0, 0.3355, 0.0, 0.3389, 0.0, 0.3422, 0.0, 0.3455, 0.0, 0.3488, 0.0, 0.3522, 0.0, 0.3555, 0.0, 0.3588, 0.0, 0.3621, 0.0, 0.3654, 0.0, 0.3688, 0.0, 0.3721, 0.0, 0.3754, 0.0, 0.3787, 0.0, 0.0299, 0.0, 0.03322, 0.0, 0.03654, 0.0, 0.03987, 0.0, 0.206, 0.0, 0.2093, 0.0, 0.2126, 0.0, 0.2159, 0.0, 0.2193, 0.0, 0.2226, 0.0, 0.2292, 0.0, 0.2326, 0.0, 0.2359, 0.0, 0.2392, 0.0, 0.8339, 0.0, 0.8372, 0.0, 0.7243, 0.0, 0.8272, 0.0, 0.8306, 0.0, 0.1063, 0.0, 0.1096, 0.0, 0.113, 0.0, 0.09635, 0.0, 0.09967, 0.0, 0.2591, 0.0, 0.2625, 0.0, 0.2658, 0.0, 0.2691, 0.0, 0.2724, 0.0, 0.2757, 0.0, 0.2791, 0.0, 0.2824, 0.0, 0.2857, 0.0, 0.289, 0.0, 0.6744, 0.0, 0.6777, 0.0, 0.6811, 0.0, 0.6844, 0.0, 0.6877, 0.0, 0.691, 0.0, 0.6944, 0.0, 0.6977, 0.0, 0.7043, 0.0, 0.6678, 0.0, 0.6711, 0.0, 0.196, 0.0, 0.206, 0.0, 0.2392, 0.0, 0.1927, 0.0, 0.196, 0.0, 0.2392, 0.0, 0.9967, 0.0, 0.1927, 0.0, 0.2392, 0.0, 1.0, 0.0, 0.9967, 0.0, 0.2392, 0.0, 0.9103, 0.0, 0.9136, 0.0, 0.9169, 0.0, 0.9269, 0.0, 0.9302, 0.0, 0.9336, 0.0, 0.9369, 0.0, 0.9402, 0.0, 0.9435, 0.0, 0.9468, 0.0, 0.9502, 0.0, 0.9568, 0.0, 0.9635, 0.0, 0.9701, 0.0, 0.8738, 0.0, 0.8771, 0.0, 0.8804, 0.0, 0.8837, 0.0, 0.887, 0.0, 0.8937, 0.0, 0.897, 0.0, 0.9003, 0.0, 0.9037, 0.0, 0.907, 0.0, 0.7542, 0.0, 0.7575, 0.0, 0.7608, 0.0, 0.7641, 0.0, 0.7674, 0.0, 0.7475, 0.0, 0.7508, 0.0, 0.1794, 0.0, 0.1894, 0.0, 0.1927, 0.0, 0.9967, 0.0, 0.9934, 0.0, 0.99, 0.0, 1.0, 0.0, 0.2392, 0.0, 0.2425, 0.0, 0.2458, 0.0, 0.2492, 0.0, 0.1761, 0.0, 0.1794, 0.0, 0.2492, 0.0, 0.1694, 0.0, 0.1761, 0.0, 0.2492, 0.0, 0.1661, 0.0, 0.1694, 0.0, 0.2492, 0.0, 0.598, 0.0, 0.6013, 0.0, 0.6047, 0.0, 0.608, 0.0, 0.6113, 0.0, 0.6146, 0.0, 0.9767, 0.0, 0.9801, 0.0, 0.8106, 0.0, 0.814, 0.0, 0.8206, 0.0, 0.8239, 0.0, 0.5847, 0.0, 0.588, 0.0, 0.5914, 0.0, 0.5947, 0.0, 0.2027, 0.0, 0.206, 0.0, 0.196, 0.0, 0.1993, 0.0, 0.3156, 0.0, 0.3256, 0.0, 0.3223, 0.0, 0.3189, 0.0, 0.505, 0.0, 0.495, 0.0, 0.5083, 0.0, 0.0598, 0.0, 0.05648, 0.0, 0.05316, 0.0, 0.06312, 0.0, 0.5282, 0.0, 0.5249, 0.0, 0.1561, 0.0, 0.392, 0.0, 0.01993, 0.0, 0.3953, 0.0, 0.5349, 0.0, 0.5316, 0.0, 0.1528, 0.0, 0.3854, 0.0, 0.02326, 0.0, 0.3887, 0.0, 0.3787, 0.0, 0.02658, 0.0, 0.3821, 0.0, 0.0299, 0.0, 0.02658, 0.0, 0.3787, 0.0, 0.1462, 0.0, 0.5382, 0.0, 0.1495, 0.0, 0.5415, 0.0, 0.5382, 0.0, 0.1462, 0.0, 0.598, 0.0, 0.5947, 0.0, 0.5914, 0.0, 0.588, 0.0, 0.5847, 0.0, 0.8206, 0.0, 0.814, 0.0, 0.6013, 0.0, 0.8538, 0.0, 0.8571, 0.0, 0.8605, 0.0, 0.8638, 0.0, 0.8671, 0.0, 0.8405, 0.0, 0.8439, 0.0, 0.8505, 0.0, 0.04651, 0.0, 0.03987, 0.0, 0.03654, 0.0, 0.03322, 0.0, 0.0299, 0.0, 0.3787, 0.0, 0.3754, 0.0, 0.3721, 0.0, 0.3688, 0.0, 0.3654, 0.0, 0.3621, 0.0, 0.3588, 0.0, 0.3555, 0.0, 0.3522, 0.0, 0.3488, 0.0, 0.3455, 0.0, 0.3422, 0.0, 0.3389, 0.0, 0.3355, 0.0, 0.3322, 0.0, 0.3289, 0.0, 0.3256, 0.0, 0.3123, 0.0, 0.309, 0.0, 0.3056, 0.0, 0.3023, 0.0, 0.299, 0.0, 0.2957, 0.0, 0.2924, 0.0, 0.289, 0.0, 0.2591, 0.0, 0.2558, 0.0, 0.2525, 0.0, 0.2492, 0.0, 0.1661, 0.0, 0.1628, 0.0, 0.1595, 0.0, 0.1694, 0.0, 0.1761, 0.0, 0.1728, 0.0, 0.186, 0.0, 0.1794, 0.0, 0.1894, 0.0, 0.7209, 0.0, 0.7176, 0.0, 0.7143, 0.0, 0.711, 0.0, 0.7076, 0.0, 0.7043, 0.0, 0.6678, 0.0, 0.6645, 0.0, 0.6611, 0.0, 0.6578, 0.0, 0.6545, 0.0, 0.6512, 0.0, 0.6478, 0.0, 0.6445, 0.0, 0.6412, 0.0, 0.6346, 0.0, 0.6312, 0.0, 0.6279, 0.0, 0.6246, 0.0, 0.6213, 0.0, 0.6179, 0.0, 0.6146, 0.0, 0.9767, 0.0, 0.9867, 0.0, 0.9834, 0.0, 0.9801, 0.0, 0.8106, 0.0, 0.804, 0.0, 0.8007, 0.0, 0.794, 0.0, 0.7907, 0.0, 0.7874, 0.0, 0.7841, 0.0, 0.7807, 0.0, 0.7774, 0.0, 0.7741, 0.0, 0.7708, 0.0, 0.7674, 0.0, 0.7475, 0.0, 0.7442, 0.0, 0.7409, 0.0, 0.7375, 0.0, 0.7342, 0.0, 0.7309, 0.0, 0.7276, 0.0, 0.7243, 0.0, 0.8272, 0.0, 0.8239, 0.0, 0.5847, 0.0, 0.5814, 0.0, 0.5781, 0.0, 0.5748, 0.0, 0.5714, 0.0, 0.5681, 0.0, 0.5581, 0.0, 0.5548, 0.0, 0.5515, 0.0, 0.5482, 0.0, 0.5449, 0.0, 0.5415, 0.0, 0.1462, 0.0, 0.1429, 0.0, 0.1395, 0.0, 0.1329, 0.0, 0.1296, 0.0, 0.1262, 0.0, 0.1229, 0.0, 0.1196, 0.0, 0.1163, 0.0, 0.113, 0.0, 0.09635, 0.0, 0.09302, 0.0, 0.0897, 0.0, 0.08638, 0.0, 0.08306, 0.0, 0.07973, 0.0, 0.07641, 0.0, 0.06977, 0.0, 0.06645, 0.0, 0.04983, 0.0, 0.206, 0.0, 0.2392, 0.0, 0.2359, 0.0, 0.2326, 0.0, 0.2292, 0.0, 0.2226, 0.0, 0.2193, 0.0, 0.2159, 0.0, 0.2126, 0.0, 0.2093, 0.0, 0.7542, 0.0, 0.7508, 0.0, 0.7475, 0.0, 0.7575, 0.0, 0.9103, 0.0, 0.9302, 0.0, 0.9136, 0.0, 0.9336, 0.0, 0.9302, 0.0, 0.9103, 0.0, 0.9369, 0.0, 0.9336, 0.0, 0.9103, 0.0, 0.907, 0.0, 0.9037, 0.0, 0.9003, 0.0, 0.897, 0.0, 0.8937, 0.0, 0.887, 0.0, 0.8837, 0.0, 0.8804, 0.0, 0.8771, 0.0, 0.8738, 0.0, 0.9701, 0.0, 0.9635, 0.0, 0.9568, 0.0, 0.9502, 0.0, 0.9468, 0.0, 0.9435, 0.0, 0.9402, 0.0, 0.006645, 0.0, 0.003322, 0.0, 0.0, 0.0, 0.1561, 0.0, 0.5249, 0.0, 0.5216, 0.0, 0.5183, 0.0, 0.515, 0.0, 0.5116, 0.0, 0.5083, 0.0, 0.495, 0.0, 0.4917, 0.0, 0.4884, 0.0, 0.485, 0.0, 0.4817, 0.0, 0.4784, 0.0, 0.4751, 0.0, 0.4718, 0.0, 0.4684, 0.0, 0.4651, 0.0, 0.4618, 0.0, 0.4585, 0.0, 0.4551, 0.0, 0.4518, 0.0, 0.4485, 0.0, 0.4452, 0.0, 0.4419, 0.0, 0.4385, 0.0, 0.4352, 0.0, 0.4319, 0.0, 0.4286, 0.0, 0.4252, 0.0, 0.4219, 0.0, 0.4186, 0.0, 0.4153, 0.0, 0.412, 0.0, 0.4086, 0.0, 0.4053, 0.0, 0.402, 0.0, 0.3987, 0.0, 0.3953, 0.0, 0.01993, 0.0, 0.01661, 0.0, 0.01329, 0.0, 0.009967, 0.0, 0.3887, 0.0, 0.02326, 0.0, 0.01993, 0.0, 0.392, 0.0, 0.8339, 0.0, 0.8306, 0.0, 0.8272, 0.0, 0.8372, 0.0, 0.8206, 0.0, 0.5847, 0.0, 0.8239, 0.0, 0.8372, 0.0, 0.8272, 0.0, 0.7243, 0.0, 0.1063, 0.0, 0.09967, 0.0, 0.09635, 0.0, 0.1096, 0.0, 0.2591, 0.0, 0.289, 0.0, 0.2625, 0.0, 0.3123, 0.0, 0.3256, 0.0, 0.3156, 0.0, 0.8106, 0.0, 0.6013, 0.0, 0.814, 0.0, 0.9801, 0.0, 0.6013, 0.0, 0.8106, 0.0, 0.9767, 0.0, 0.6013, 0.0, 0.9801, 0.0, 0.6146, 0.0, 0.6013, 0.0, 0.9767, 0.0, 0.6113, 0.0, 0.6013, 0.0, 0.6146, 0.0, 0.196, 0.0, 0.2392, 0.0, 0.206, 0.0, 0.1927, 0.0, 0.2392, 0.0, 0.196, 0.0, 0.9967, 0.0, 0.2392, 0.0, 0.1927, 0.0, 1.0, 0.0, 0.2392, 0.0, 0.9967, 0.0, 0.6744, 0.0, 0.6977, 0.0, 0.6944, 0.0, 0.691, 0.0, 0.6877, 0.0, 0.6844, 0.0, 0.6811, 0.0, 0.6777, 0.0, 0.6711, 0.0, 0.6977, 0.0, 0.6744, 0.0, 0.6678, 0.0, 0.6977, 0.0, 0.6711, 0.0, 0.7043, 0.0, 0.6977, 0.0, 0.6678, 0.0, 0.7641, 0.0, 0.7475, 0.0, 0.7674, 0.0, 0.7608, 0.0, 0.7475, 0.0, 0.7641, 0.0, 0.7575, 0.0, 0.7475, 0.0, 0.7608, 0.0, 0.608, 0.0, 0.6047, 0.0, 0.6013, 0.0, 0.6113, 0.0, 0.1495, 0.0, 0.5382, 0.0, 0.5349, 0.0, 0.1528, 0.0, 0.1794, 0.0, 0.2492, 0.0, 0.2458, 0.0, 0.2425, 0.0, 0.2392, 0.0, 1.0, 0.0, 0.99, 0.0, 0.9934, 0.0, 0.9967, 0.0, 0.1927, 0.0, 0.1894, 0.0, 0.1761, 0.0, 0.2492, 0.0, 0.1794, 0.0, 0.1694, 0.0, 0.2492, 0.0, 0.1761, 0.0, 0.1661, 0.0, 0.2492, 0.0, 0.1694, 0.0, 0.1528, 0.0, 0.5316, 0.0, 0.5282, 0.0, 0.1561, 0.0, 0.9269, 0.0, 0.9169, 0.0, 0.9136, 0.0, 0.9302, 0.0, 0.2625, 0.0, 0.289, 0.0, 0.2857, 0.0, 0.2824, 0.0, 0.2791, 0.0, 0.2757, 0.0, 0.2724, 0.0, 0.2691, 0.0, 0.2658, 0.0, 0.5017, 0.0, 0.4983, 0.0, 0.495, 0.0, 0.505, 0.0, 0.06312, 0.0, 0.04983, 0.0, 0.06645, 0.0, 0.05316, 0.0, 0.04983, 0.0, 0.06312, 0.0, 0.1096, 0.0, 0.09635, 0.0, 0.113, 0.0, 0.3821, 0.0, 0.02658, 0.0, 0.02326, 0.0, 0.3854, 0.0, 0.2027, 0.0, 0.1993, 0.0, 0.196, 0.0, 0.206, 0.0, 0.8306, 0.0, 0.8272, 0.0, 0.8272, 0.0, 0.8306, 0.0, 0.5183, 0.0, 0.515, 0.0, 0.515, 0.0, 0.5183, 0.0, 0.5216, 0.0, 0.5183, 0.0, 0.5183, 0.0, 0.5216, 0.0, 0.794, 0.0, 0.7907, 0.0, 0.7907, 0.0, 0.794, 0.0, 0.009967, 0.0, 0.006645, 0.0, 0.006645, 0.0, 0.009967, 0.0, 0.8206, 0.0, 0.814, 0.0, 0.814, 0.0, 0.8206, 0.0, 0.8605, 0.0, 0.8638, 0.0, 0.8638, 0.0, 0.8605, 0.0, 0.8439, 0.0, 0.8505, 0.0, 0.8505, 0.0, 0.8439, 0.0, 0.5482, 0.0, 0.5449, 0.0, 0.5449, 0.0, 0.5482, 0.0, 0.03654, 0.0, 0.03322, 0.0, 0.03322, 0.0, 0.03654, 0.0, 0.02658, 0.0, 0.02326, 0.0, 0.02326, 0.0, 0.02658, 0.0, 0.5748, 0.0, 0.5714, 0.0, 0.5714, 0.0, 0.5748, 0.0, 0.1395, 0.0, 0.1329, 0.0, 0.1329, 0.0, 0.1395, 0.0, 0.9003, 0.0, 0.897, 0.0, 0.897, 0.0, 0.9003, 0.0, 0.6013, 0.0, 0.598, 0.0, 0.598, 0.0, 0.6013, 0.0, 0.06312, 0.0, 0.0598, 0.0, 0.0598, 0.0, 0.06312, 0.0, 0.05316, 0.0, 0.04983, 0.0, 0.04983, 0.0, 0.05316, 0.0, 0.6279, 0.0, 0.6246, 0.0, 0.6246, 0.0, 0.6279, 0.0, 0.9169, 0.0, 0.9136, 0.0, 0.9136, 0.0, 0.9169, 0.0, 0.6545, 0.0, 0.6512, 0.0, 0.6512, 0.0, 0.6545, 0.0, 0.6811, 0.0, 0.6777, 0.0, 0.6777, 0.0, 0.6811, 0.0, 0.0897, 0.0, 0.08638, 0.0, 0.08638, 0.0, 0.0897, 0.0, 0.07973, 0.0, 0.07641, 0.0, 0.07641, 0.0, 0.07973, 0.0, 0.7076, 0.0, 0.7043, 0.0, 0.7043, 0.0, 0.7076, 0.0, 0.9435, 0.0, 0.9402, 0.0, 0.9402, 0.0, 0.9435, 0.0, 0.9568, 0.0, 0.9502, 0.0, 0.9502, 0.0, 0.9568, 0.0, 0.7342, 0.0, 0.7309, 0.0, 0.7309, 0.0, 0.7342, 0.0, 0.1163, 0.0, 0.113, 0.0, 0.113, 0.0, 0.1163, 0.0, 0.1063, 0.0, 0.09967, 0.0, 0.09967, 0.0, 0.1063, 0.0, 0.7608, 0.0, 0.7575, 0.0, 0.7575, 0.0, 0.7608, 0.0, 0.9801, 0.0, 0.9767, 0.0, 0.9767, 0.0, 0.9801, 0.0, 0.7874, 0.0, 0.7841, 0.0, 0.7841, 0.0, 0.7874, 0.0, 0.1429, 0.0, 0.1395, 0.0, 0.1395, 0.0, 0.1429, 0.0, 0.1329, 0.0, 0.1296, 0.0, 0.1296, 0.0, 0.1329, 0.0, 0.8638, 0.0, 0.8671, 0.0, 0.8671, 0.0, 0.8638, 0.0, 0.9934, 0.0, 0.9967, 0.0, 0.9967, 0.0, 0.9934, 0.0, 0.9767, 0.0, 0.9867, 0.0, 0.9867, 0.0, 0.9767, 0.0, 0.01993, 0.0, 0.01661, 0.0, 0.01661, 0.0, 0.01993, 0.0, 0.1694, 0.0, 0.1661, 0.0, 0.1661, 0.0, 0.1694, 0.0, 0.186, 0.0, 0.1794, 0.0, 0.1794, 0.0, 0.186, 0.0, 0.196, 0.0, 0.1927, 0.0, 0.1927, 0.0, 0.196, 0.0, 0.2126, 0.0, 0.2093, 0.0, 0.2093, 0.0, 0.2126, 0.0, 0.8937, 0.0, 0.887, 0.0, 0.887, 0.0, 0.8937, 0.0, 0.2226, 0.0, 0.2193, 0.0, 0.2193, 0.0, 0.2226, 0.0, 0.2392, 0.0, 0.2359, 0.0, 0.2359, 0.0, 0.2392, 0.0, 0.04651, 0.0, 0.03987, 0.0, 0.03987, 0.0, 0.04651, 0.0, 0.2658, 0.0, 0.2625, 0.0, 0.2625, 0.0, 0.2658, 0.0, 0.9269, 0.0, 0.9169, 0.0, 0.9169, 0.0, 0.9269, 0.0, 0.2492, 0.0, 0.2458, 0.0, 0.2458, 0.0, 0.2492, 0.0, 0.5449, 0.0, 0.5415, 0.0, 0.5415, 0.0, 0.5449, 0.0, 0.9468, 0.0, 0.9435, 0.0, 0.9435, 0.0, 0.9468, 0.0, 0.2757, 0.0, 0.2724, 0.0, 0.2724, 0.0, 0.2757, 0.0, 0.003322, 0.0, 0.0, 0.0, 0.0, 0.0, 0.003322, 0.0, 0.09967, 0.0, 0.09635, 0.0, 0.09635, 0.0, 0.09967, 0.0, 0.3023, 0.0, 0.299, 0.0, 0.299, 0.0, 0.3023, 0.0, 0.8538, 0.0, 0.8571, 0.0, 0.8571, 0.0, 0.8538, 0.0, 0.2924, 0.0, 0.289, 0.0, 0.289, 0.0, 0.2924, 0.0, 0.3289, 0.0, 0.3256, 0.0, 0.3256, 0.0, 0.3289, 0.0, 0.0299, 0.0, 0.02658, 0.0, 0.02658, 0.0, 0.0299, 0.0, 0.3189, 0.0, 0.3156, 0.0, 0.3156, 0.0, 0.3189, 0.0, 0.1262, 0.0, 0.1229, 0.0, 0.1229, 0.0, 0.1262, 0.0, 0.3555, 0.0, 0.3522, 0.0, 0.3522, 0.0, 0.3555, 0.0, 0.8837, 0.0, 0.8804, 0.0, 0.8804, 0.0, 0.8837, 0.0, 0.3821, 0.0, 0.3787, 0.0, 0.3787, 0.0, 0.3821, 0.0, 0.05648, 0.0, 0.05316, 0.0, 0.05316, 0.0, 0.05648, 0.0, 0.3455, 0.0, 0.3422, 0.0, 0.3422, 0.0, 0.3455, 0.0, 0.9967, 0.0, 1.0, 0.0, 1.0, 0.0, 0.9967, 0.0, 0.4086, 0.0, 0.4053, 0.0, 0.4053, 0.0, 0.4086, 0.0, 0.9103, 0.0, 0.907, 0.0, 0.907, 0.0, 0.9103, 0.0, 0.1528, 0.0, 0.1495, 0.0, 0.1495, 0.0, 0.1528, 0.0, 0.4352, 0.0, 0.4319, 0.0, 0.4319, 0.0, 0.4352, 0.0, 0.3721, 0.0, 0.3688, 0.0, 0.3688, 0.0, 0.3721, 0.0, 0.1794, 0.0, 0.1761, 0.0, 0.1761, 0.0, 0.1794, 0.0, 0.4618, 0.0, 0.4585, 0.0, 0.4585, 0.0, 0.4618, 0.0, 0.1096, 0.0, 0.1063, 0.0, 0.1063, 0.0, 0.1096, 0.0, 0.206, 0.0, 0.2027, 0.0, 0.2027, 0.0, 0.206, 0.0, 0.2326, 0.0, 0.2292, 0.0, 0.2292, 0.0, 0.2326, 0.0, 0.4884, 0.0, 0.485, 0.0, 0.485, 0.0, 0.4884, 0.0, 0.0, 0.0, 0.1561, 0.0, 0.1561, 0.0, 0.0, 0.0, 0.3987, 0.0, 0.3953, 0.0, 0.3953, 0.0, 0.3987, 0.0, 0.412, 0.0, 0.4086, 0.0, 0.4086, 0.0, 0.412, 0.0, 0.515, 0.0, 0.5116, 0.0, 0.5116, 0.0, 0.515, 0.0, 0.1628, 0.0, 0.1595, 0.0, 0.1595, 0.0, 0.1628, 0.0, 0.4252, 0.0, 0.4219, 0.0, 0.4219, 0.0, 0.4252, 0.0, 0.5415, 0.0, 0.5382, 0.0, 0.5382, 0.0, 0.5415, 0.0, 0.1595, 0.0, 0.1694, 0.0, 0.1694, 0.0, 0.1595, 0.0, 0.2591, 0.0, 0.2558, 0.0, 0.2558, 0.0, 0.2591, 0.0, 0.5681, 0.0, 0.5581, 0.0, 0.5581, 0.0, 0.5681, 0.0, 0.2159, 0.0, 0.2126, 0.0, 0.2126, 0.0, 0.2159, 0.0, 0.4518, 0.0, 0.4485, 0.0, 0.4485, 0.0, 0.4518, 0.0, 0.2857, 0.0, 0.2824, 0.0, 0.2824, 0.0, 0.2857, 0.0, 0.5947, 0.0, 0.5914, 0.0, 0.5914, 0.0, 0.5947, 0.0, 0.2425, 0.0, 0.2392, 0.0, 0.2392, 0.0, 0.2425, 0.0, 0.4784, 0.0, 0.4751, 0.0, 0.4751, 0.0, 0.4784, 0.0, 0.3123, 0.0, 0.309, 0.0, 0.309, 0.0, 0.3123, 0.0, 0.6213, 0.0, 0.6179, 0.0, 0.6179, 0.0, 0.6213, 0.0, 0.2691, 0.0, 0.2658, 0.0, 0.2658, 0.0, 0.2691, 0.0, 0.03987, 0.0, 0.03654, 0.0, 0.03654, 0.0, 0.03987, 0.0, 0.3389, 0.0, 0.3355, 0.0, 0.3355, 0.0, 0.3389, 0.0, 0.6478, 0.0, 0.6445, 0.0, 0.6445, 0.0, 0.6478, 0.0, 0.2957, 0.0, 0.2924, 0.0, 0.2924, 0.0, 0.2957, 0.0, 0.505, 0.0, 0.5017, 0.0, 0.5017, 0.0, 0.505, 0.0, 0.3654, 0.0, 0.3621, 0.0, 0.3621, 0.0, 0.3654, 0.0, 0.6744, 0.0, 0.6711, 0.0, 0.6711, 0.0, 0.6744, 0.0, 0.3223, 0.0, 0.3189, 0.0, 0.3189, 0.0, 0.3223, 0.0, 0.09635, 0.0, 0.09302, 0.0, 0.09302, 0.0, 0.09635, 0.0, 0.3488, 0.0, 0.3455, 0.0, 0.3455, 0.0, 0.3488, 0.0, 0.392, 0.0, 0.3887, 0.0, 0.3887, 0.0, 0.392, 0.0, 0.7276, 0.0, 0.7243, 0.0, 0.7243, 0.0, 0.7276, 0.0, 0.3754, 0.0, 0.3721, 0.0, 0.3721, 0.0, 0.3754, 0.0, 0.5316, 0.0, 0.5282, 0.0, 0.5282, 0.0, 0.5316, 0.0, 0.4186, 0.0, 0.4153, 0.0, 0.4153, 0.0, 0.4186, 0.0, 0.7542, 0.0, 0.7508, 0.0, 0.7508, 0.0, 0.7542, 0.0, 0.5581, 0.0, 0.5548, 0.0, 0.5548, 0.0, 0.5581, 0.0, 0.4452, 0.0, 0.4419, 0.0, 0.4419, 0.0, 0.4452, 0.0, 0.7807, 0.0, 0.7774, 0.0, 0.7774, 0.0, 0.7807, 0.0, 0.5847, 0.0, 0.5814, 0.0, 0.5814, 0.0, 0.5847, 0.0, 0.4718, 0.0, 0.4684, 0.0, 0.4684, 0.0, 0.4718, 0.0, 0.402, 0.0, 0.3987, 0.0, 0.3987, 0.0, 0.402, 0.0, 0.6113, 0.0, 0.608, 0.0, 0.608, 0.0, 0.6113, 0.0, 0.4983, 0.0, 0.495, 0.0, 0.495, 0.0, 0.4983, 0.0, 0.8339, 0.0, 0.8306, 0.0, 0.8306, 0.0, 0.8339, 0.0, 0.4286, 0.0, 0.4252, 0.0, 0.4252, 0.0, 0.4286, 0.0, 0.6412, 0.0, 0.6346, 0.0, 0.6346, 0.0, 0.6412, 0.0, 0.7243, 0.0, 0.8372, 0.0, 0.8372, 0.0, 0.7243, 0.0, 0.4551, 0.0, 0.4518, 0.0, 0.4518, 0.0, 0.4551, 0.0, 0.6645, 0.0, 0.6611, 0.0, 0.6611, 0.0, 0.6645, 0.0, 0.8571, 0.0, 0.8605, 0.0, 0.8605, 0.0, 0.8571, 0.0, 0.4817, 0.0, 0.4784, 0.0, 0.4784, 0.0, 0.4817, 0.0, 0.691, 0.0, 0.6877, 0.0, 0.6877, 0.0, 0.691, 0.0, 0.5249, 0.0, 0.5216, 0.0, 0.5216, 0.0, 0.5249, 0.0, 0.01329, 0.0, 0.009967, 0.0, 0.009967, 0.0, 0.01329, 0.0, 0.7442, 0.0, 0.7409, 0.0, 0.7409, 0.0, 0.7442, 0.0, 0.887, 0.0, 0.8837, 0.0, 0.8837, 0.0, 0.887, 0.0, 0.5083, 0.0, 0.505, 0.0, 0.505, 0.0, 0.5083, 0.0, 0.7708, 0.0, 0.7674, 0.0, 0.7674, 0.0, 0.7708, 0.0, 0.5515, 0.0, 0.5482, 0.0, 0.5482, 0.0, 0.5515, 0.0, 0.9136, 0.0, 0.9103, 0.0, 0.9103, 0.0, 0.9136, 0.0, 0.8007, 0.0, 0.794, 0.0, 0.794, 0.0, 0.8007, 0.0, 0.5781, 0.0, 0.5748, 0.0, 0.5748, 0.0, 0.5781, 0.0, 0.06645, 0.0, 0.06312, 0.0, 0.06312, 0.0, 0.06645, 0.0, 0.5349, 0.0, 0.5316, 0.0, 0.5316, 0.0, 0.5349, 0.0, 0.4385, 0.0, 0.4352, 0.0, 0.4352, 0.0, 0.4385, 0.0, 0.588, 0.0, 0.5847, 0.0, 0.5847, 0.0, 0.588, 0.0, 0.6047, 0.0, 0.6013, 0.0, 0.6013, 0.0, 0.6047, 0.0, 0.6146, 0.0, 0.6113, 0.0, 0.6113, 0.0, 0.6146, 0.0, 0.9402, 0.0, 0.9369, 0.0, 0.9369, 0.0, 0.9402, 0.0, 0.6678, 0.0, 0.6645, 0.0, 0.6645, 0.0, 0.6678, 0.0, 0.09302, 0.0, 0.0897, 0.0, 0.0897, 0.0, 0.09302, 0.0, 0.6944, 0.0, 0.691, 0.0, 0.691, 0.0, 0.6944, 0.0, 0.6312, 0.0, 0.6279, 0.0, 0.6279, 0.0, 0.6312, 0.0, 0.99, 0.0, 0.9934, 0.0, 0.9934, 0.0, 0.99, 0.0, 0.7209, 0.0, 0.7176, 0.0, 0.7176, 0.0, 0.7209, 0.0, 0.6578, 0.0, 0.6545, 0.0, 0.6545, 0.0, 0.6578, 0.0, 0.1462, 0.0, 0.1429, 0.0, 0.1429, 0.0, 0.1462, 0.0, 0.7475, 0.0, 0.7442, 0.0, 0.7442, 0.0, 0.7475, 0.0, 0.6844, 0.0, 0.6811, 0.0, 0.6811, 0.0, 0.6844, 0.0, 1.0, 0.0, 0.99, 0.0, 0.99, 0.0, 1.0, 0.0, 0.7143, 0.0, 0.711, 0.0, 0.711, 0.0, 0.7143, 0.0, 0.711, 0.0, 0.7076, 0.0, 0.7076, 0.0, 0.711, 0.0, 0.1229, 0.0, 0.1196, 0.0, 0.1196, 0.0, 0.1229, 0.0, 0.1993, 0.0, 0.196, 0.0, 0.196, 0.0, 0.1993, 0.0, 0.7375, 0.0, 0.7342, 0.0, 0.7342, 0.0, 0.7375, 0.0, 0.8272, 0.0, 0.8239, 0.0, 0.8239, 0.0, 0.8272, 0.0, 0.7641, 0.0, 0.7608, 0.0, 0.7608, 0.0, 0.7641, 0.0, 0.8505, 0.0, 0.8538, 0.0, 0.8538, 0.0, 0.8505, 0.0, 0.7907, 0.0, 0.7874, 0.0, 0.7874, 0.0, 0.7907, 0.0, 0.006645, 0.0, 0.003322, 0.0, 0.003322, 0.0, 0.006645, 0.0, 0.2525, 0.0, 0.2492, 0.0, 0.2492, 0.0, 0.2525, 0.0, 0.8804, 0.0, 0.8771, 0.0, 0.8771, 0.0, 0.8804, 0.0, 0.2791, 0.0, 0.2757, 0.0, 0.2757, 0.0, 0.2791, 0.0, 0.03322, 0.0, 0.0299, 0.0, 0.0299, 0.0, 0.03322, 0.0, 0.7176, 0.0, 0.7143, 0.0, 0.7143, 0.0, 0.7176, 0.0, 0.3056, 0.0, 0.3023, 0.0, 0.3023, 0.0, 0.3056, 0.0, 0.907, 0.0, 0.9037, 0.0, 0.9037, 0.0, 0.907, 0.0, 0.8405, 0.0, 0.8439, 0.0, 0.8439, 0.0, 0.8405, 0.0, 0.3322, 0.0, 0.3289, 0.0, 0.3289, 0.0, 0.3322, 0.0, 0.0598, 0.0, 0.05648, 0.0, 0.05648, 0.0, 0.0598, 0.0, 0.02326, 0.0, 0.01993, 0.0, 0.01993, 0.0, 0.02326, 0.0, 0.3588, 0.0, 0.3555, 0.0, 0.3555, 0.0, 0.3588, 0.0, 0.9336, 0.0, 0.9302, 0.0, 0.9302, 0.0, 0.9336, 0.0, 0.8771, 0.0, 0.8738, 0.0, 0.8738, 0.0, 0.8771, 0.0, 0.3854, 0.0, 0.3821, 0.0, 0.3821, 0.0, 0.3854, 0.0, 0.08638, 0.0, 0.08306, 0.0, 0.08306, 0.0, 0.08638, 0.0, 0.04983, 0.0, 0.04651, 0.0, 0.04651, 0.0, 0.04983, 0.0, 0.5714, 0.0, 0.5681, 0.0, 0.5681, 0.0, 0.5714, 0.0, 0.3355, 0.0, 0.3322, 0.0, 0.3322, 0.0, 0.3355, 0.0, 0.5282, 0.0, 0.5249, 0.0, 0.5249, 0.0, 0.5282, 0.0, 0.598, 0.0, 0.5947, 0.0, 0.5947, 0.0, 0.598, 0.0, 0.9635, 0.0, 0.9568, 0.0, 0.9568, 0.0, 0.9635, 0.0, 0.07641, 0.0, 0.06977, 0.0, 0.06977, 0.0, 0.07641, 0.0, 0.6246, 0.0, 0.6213, 0.0, 0.6213, 0.0, 0.6246, 0.0, 0.113, 0.0, 0.1096, 0.0, 0.1096, 0.0, 0.113, 0.0, 0.9302, 0.0, 0.9269, 0.0, 0.9269, 0.0, 0.9302, 0.0, 0.6512, 0.0, 0.6478, 0.0, 0.6478, 0.0, 0.6512, 0.0, 0.9867, 0.0, 0.9834, 0.0, 0.9834, 0.0, 0.9867, 0.0, 0.4651, 0.0, 0.4618, 0.0, 0.4618, 0.0, 0.4651, 0.0, 0.9701, 0.0, 0.9635, 0.0, 0.9635, 0.0, 0.9701, 0.0, 0.8738, 0.0, 0.9701, 0.0, 0.9701, 0.0, 0.8738, 0.0, 0.6777, 0.0, 0.6744, 0.0, 0.6744, 0.0, 0.6777, 0.0, 0.1296, 0.0, 0.1262, 0.0, 0.1262, 0.0, 0.1296, 0.0, 0.1661, 0.0, 0.1628, 0.0, 0.1628, 0.0, 0.1661, 0.0, 0.9834, 0.0, 0.9801, 0.0, 0.9801, 0.0, 0.9834, 0.0, 0.7043, 0.0, 0.6977, 0.0, 0.6977, 0.0, 0.7043, 0.0, 0.1927, 0.0, 0.1894, 0.0, 0.1894, 0.0, 0.1927, 0.0, 0.1561, 0.0, 0.1528, 0.0, 0.1528, 0.0, 0.1561, 0.0, 0.7741, 0.0, 0.7708, 0.0, 0.7708, 0.0, 0.7741, 0.0, 0.08306, 0.0, 0.07973, 0.0, 0.07973, 0.0, 0.08306, 0.0, 0.8239, 0.0, 0.8206, 0.0, 0.8206, 0.0, 0.8239, 0.0, 0.7309, 0.0, 0.7276, 0.0, 0.7276, 0.0, 0.7309, 0.0, 0.2193, 0.0, 0.2159, 0.0, 0.2159, 0.0, 0.2193, 0.0, 0.7575, 0.0, 0.7542, 0.0, 0.7542, 0.0, 0.7575, 0.0, 0.9369, 0.0, 0.9336, 0.0, 0.9336, 0.0, 0.9369, 0.0, 0.2093, 0.0, 0.206, 0.0, 0.206, 0.0, 0.2093, 0.0, 0.7841, 0.0, 0.7807, 0.0, 0.7807, 0.0, 0.7841, 0.0, 0.2458, 0.0, 0.2425, 0.0, 0.2425, 0.0, 0.2458, 0.0, 0.8106, 0.0, 0.804, 0.0, 0.804, 0.0, 0.8106, 0.0, 0.2724, 0.0, 0.2691, 0.0, 0.2691, 0.0, 0.2724, 0.0, 0.8372, 0.0, 0.8339, 0.0, 0.8339, 0.0, 0.8372, 0.0, 0.299, 0.0, 0.2957, 0.0, 0.2957, 0.0, 0.299, 0.0, 0.2625, 0.0, 0.2591, 0.0, 0.2591, 0.0, 0.2625, 0.0, 0.01661, 0.0, 0.01329, 0.0, 0.01329, 0.0, 0.01661, 0.0, 0.3256, 0.0, 0.3223, 0.0, 0.3223, 0.0, 0.3256, 0.0, 0.289, 0.0, 0.2857, 0.0, 0.2857, 0.0, 0.289, 0.0, 0.8671, 0.0, 0.8405, 0.0, 0.8405, 0.0, 0.8671, 0.0, 0.3522, 0.0, 0.3488, 0.0, 0.3488, 0.0, 0.3522, 0.0, 0.3156, 0.0, 0.3123, 0.0, 0.3123, 0.0, 0.3156, 0.0, 0.3953, 0.0, 0.392, 0.0, 0.392, 0.0, 0.3953, 0.0, 0.804, 0.0, 0.8007, 0.0, 0.8007, 0.0, 0.804, 0.0, 0.897, 0.0, 0.8937, 0.0, 0.8937, 0.0, 0.897, 0.0, 0.3787, 0.0, 0.3754, 0.0, 0.3754, 0.0, 0.3787, 0.0, 0.3422, 0.0, 0.3389, 0.0, 0.3389, 0.0, 0.3422, 0.0, 0.06977, 0.0, 0.06645, 0.0, 0.06645, 0.0, 0.06977, 0.0, 0.4053, 0.0, 0.402, 0.0, 0.402, 0.0, 0.4053, 0.0, 0.3688, 0.0, 0.3654, 0.0, 0.3654, 0.0, 0.3688, 0.0, 0.9502, 0.0, 0.9468, 0.0, 0.9468, 0.0, 0.9502, 0.0, 0.4319, 0.0, 0.4286, 0.0, 0.4286, 0.0, 0.4319, 0.0, 0.4585, 0.0, 0.4551, 0.0, 0.4551, 0.0, 0.4585, 0.0, 0.485, 0.0, 0.4817, 0.0, 0.4817, 0.0, 0.485, 0.0, 0.4219, 0.0, 0.4186, 0.0, 0.4186, 0.0, 0.4219, 0.0, 0.1495, 0.0, 0.1462, 0.0, 0.1462, 0.0, 0.1495, 0.0, 0.2359, 0.0, 0.2326, 0.0, 0.2326, 0.0, 0.2359, 0.0, 0.4917, 0.0, 0.4884, 0.0, 0.4884, 0.0, 0.4917, 0.0, 0.1761, 0.0, 0.1728, 0.0, 0.1728, 0.0, 0.1761, 0.0, 0.5116, 0.0, 0.5083, 0.0, 0.5083, 0.0, 0.5116, 0.0, 0.4485, 0.0, 0.4452, 0.0, 0.4452, 0.0, 0.4485, 0.0, 0.1728, 0.0, 0.186, 0.0, 0.186, 0.0, 0.1728, 0.0, 0.5382, 0.0, 0.5349, 0.0, 0.5349, 0.0, 0.5382, 0.0, 0.4751, 0.0, 0.4718, 0.0, 0.4718, 0.0, 0.4751, 0.0, 0.2027, 0.0, 0.1993, 0.0, 0.1993, 0.0, 0.2027, 0.0, 0.5914, 0.0, 0.588, 0.0, 0.588, 0.0, 0.5914, 0.0, 0.5017, 0.0, 0.4983, 0.0, 0.4983, 0.0, 0.5017, 0.0, 0.814, 0.0, 0.8106, 0.0, 0.8106, 0.0, 0.814, 0.0, 0.6179, 0.0, 0.6146, 0.0, 0.6146, 0.0, 0.6179, 0.0, 0.2292, 0.0, 0.2226, 0.0, 0.2226, 0.0, 0.2292, 0.0, 0.6445, 0.0, 0.6412, 0.0, 0.6412, 0.0, 0.6445, 0.0, 0.1196, 0.0, 0.1163, 0.0, 0.1163, 0.0, 0.1196, 0.0, 0.6711, 0.0, 0.6678, 0.0, 0.6678, 0.0, 0.6711, 0.0, 0.5548, 0.0, 0.5515, 0.0, 0.5515, 0.0, 0.5548, 0.0, 0.2558, 0.0, 0.2525, 0.0, 0.2525, 0.0, 0.2558, 0.0, 0.6977, 0.0, 0.6944, 0.0, 0.6944, 0.0, 0.6977, 0.0, 0.5814, 0.0, 0.5781, 0.0, 0.5781, 0.0, 0.5814, 0.0, 0.2824, 0.0, 0.2791, 0.0, 0.2791, 0.0, 0.2824, 0.0, 0.608, 0.0, 0.6047, 0.0, 0.6047, 0.0, 0.608, 0.0, 0.309, 0.0, 0.3056, 0.0, 0.3056, 0.0, 0.309, 0.0, 0.1894, 0.0, 0.7209, 0.0, 0.7209, 0.0, 0.1894, 0.0, 0.6346, 0.0, 0.6312, 0.0, 0.6312, 0.0, 0.6346, 0.0, 0.3621, 0.0, 0.3588, 0.0, 0.3588, 0.0, 0.3621, 0.0, 0.7508, 0.0, 0.7475, 0.0, 0.7475, 0.0, 0.7508, 0.0, 0.9037, 0.0, 0.9003, 0.0, 0.9003, 0.0, 0.9037, 0.0, 0.3887, 0.0, 0.3854, 0.0, 0.3854, 0.0, 0.3887, 0.0, 0.6611, 0.0, 0.6578, 0.0, 0.6578, 0.0, 0.6611, 0.0, 0.4153, 0.0, 0.412, 0.0, 0.412, 0.0, 0.4153, 0.0, 0.6877, 0.0, 0.6844, 0.0, 0.6844, 0.0, 0.6877, 0.0, 0.4419, 0.0, 0.4385, 0.0, 0.4385, 0.0, 0.4419, 0.0, 0.7409, 0.0, 0.7375, 0.0, 0.7375, 0.0, 0.7409, 0.0, 0.4684, 0.0, 0.4651, 0.0, 0.4651, 0.0, 0.4684, 0.0, 0.7774, 0.0, 0.7741, 0.0, 0.7741, 0.0, 0.7774, 0.0, 0.7674, 0.0, 0.7641, 0.0, 0.7641, 0.0, 0.7674, 0.0, 0.495, 0.0, 0.4917, 0.0, 0.4917, 0.0, 0.495, 0.0, 0.3156, 0.0, 0.3189, 0.0, 0.3223, 0.0, 0.3256, 0.0, 0.3123, 0.0, 0.383, 0.0, 0.3617, 0.0, 0.3404, 0.0, 0.4043, 0.0, 0.4043, 0.0, 0.3191, 0.0, 0.4255, 0.0, 0.3404, 0.0, 0.3191, 0.0, 0.4043, 0.0, 0.0, 0.0, 0.0, 0.0, 0.0, 0.0, 0.0, 0.0, 0.6809, 0.0, 0.6383, 0.0, 0.617, 0.0, 0.7021, 0.0, 0.7021, 0.0, 0.617, 0.0, 0.7234, 0.0, 0.04255, 0.0, 0.02128, 0.0, 0.0, 0.0, 0.9574, 0.0, 0.9362, 0.0, 0.9149, 0.0, 0.8936, 0.0, 0.8511, 0.0, 0.8298, 0.0, 0.8085, 0.0, 0.7872, 0.0, 0.766, 0.0, 0.7447, 0.0, 0.7234, 0.0, 0.617, 0.0, 0.5957, 0.0, 0.5745, 0.0, 0.5532, 0.0, 0.5319, 0.0, 0.5106, 0.0, 0.4894, 0.0, 0.4468, 0.0, 0.4255, 0.0, 0.3191, 0.0, 0.2979, 0.0, 0.2553, 0.0, 0.234, 0.0, 0.2128, 0.0, 0.1915, 0.0, 0.1702, 0.0, 0.1064, 0.0, 0.08511, 0.0, 0.06383, 0.0, 0.0, 0.0, 0.0, 0.0, 0.0, 0.0, 0.0, 0.0, 0.4255, 0.0, 0.3191, 0.0, 0.3191, 0.0, 0.4255, 0.0, 0.0, 0.0, 0.0, 0.0, 0.0, 0.0, 0.0, 0.0, 0.0, 0.0, 0.0, 0.0, 0.0, 0.0, 0.0, 0.0, 0.0, 0.0, 0.0, 0.0, 0.0, 0.0, 0.0, 0.0, 0.0, 0.0, 0.0, 0.0, 0.0, 0.0, 0.0, 0.0, 0.0, 0.0, 0.0, 0.0, 0.0, 0.0, 0.0, 0.0, 0.0, 0.0, 0.0, 0.0, 0.0, 0.0, 0.0, 0.0, 0.0, 0.0, 0.0, 0.0, 0.0, 0.0, 0.0, 0.0, 0.0, 0.0, 0.0, 0.0, 0.0, 0.0, 0.0, 0.0, 0.0, 0.0, 0.0, 0.0, 0.0, 0.0, 0.0, 0.0, 0.0, 0.0, 0.0, 0.0, 0.0, 0.0, 0.0, 0.0, 0.0, 0.0, 0.0, 0.0, 0.0, 0.0, 0.0, 0.0, 0.0, 0.0, 0.0, 0.0, 0.0, 0.0, 0.0, 0.0, 0.7234, 0.0, 0.617, 0.0, 0.617, 0.0, 0.7234, 0.0, 0.0, 0.0, 0.0, 0.0, 0.0, 0.0, 0.0, 0.0, 0.0, 0.0, 0.0, 0.0, 0.0, 0.0, 0.0, 0.0, 0.0, 0.0, 0.0, 0.0, 0.0, 0.0, 0.0, 0.0, 0.0, 0.0, 0.0, 0.0, 0.0, 0.0, 0.0, 0.0, 0.0, 0.0, 0.0, 0.0, 0.0, 0.0, 0.0, 0.0, 0.0, 0.0, 0.0, 0.0, 0.0, 0.0, 0.0, 0.0, 0.0, 0.0, 0.0, 0.0, 0.0, 0.0, 0.0, 0.0, 0.0, 0.0, 0.0, 0.0, 0.0, 0.0, 0.0, 0.0, 0.0, 0.0, 0.0, 0.0, 0.0, 0.0, 0.0, 0.0, 0.0, 0.0, 0.0, 0.0, 0.0, 0.0, 0.0, 0.0, 0.0, 0.0, 0.0, 0.0, 0.0, 0.0, 0.0, 0.0, 0.0, 0.0, 0.0, 0.0, 0.0, 0.0, 0.0, 0.0, 0.0, 0.0, 0.0, 0.0, 0.0, 0.0, 0.0, 0.0, 0.0, 0.0, 0.0, 0.0, 0.0, 0.0, 0.0, 0.0, 0.0, 0.0, 0.0, 0.0, 0.0, 0.0, 0.0, 0.0, 0.0, 0.0, 0.0, 0.0, 0.0, 0.0, 0.0, 0.0, 0.0, 0.0, 0.0, 0.0, 0.0, 0.0, 0.0, 0.0])
me_curve.materials.append(mat_svgmat)
me_curve.materials.append(mat_svgmat_001)
me_curve.auto_texspace = False
me_curve.update()

# ---- objects
ob_light = bpy.data.objects.new('Light', light_light)
ob_camera = bpy.data.objects.new('Camera', cam_camera)
ob_curve = bpy.data.objects.new('Curve', me_curve)

# ---- transforms, parenting, visibility, modifiers, constraints
ob_light.location = (4.076, 1.005, 5.904)
ob_light.rotation_euler = (0.6503, 0.05522, 1.866)
ob_light.lock_rotations_4d = False
ob_light.empty_display_type = 'ARROWS'
ob_light.color = (0.0, 0.0, 0.0, 0.0)
ob_light.lineart.crease_threshold = 0.0
ob_camera.location = (4.729, -9.705, 3.207)
ob_camera.rotation_euler = (1.277, 8.885e-07, 0.4519)
ob_camera.lock_rotations_4d = False
ob_camera.empty_display_type = 'ARROWS'
ob_camera.color = (0.0, 0.0, 0.0, 0.0)
ob_camera.display_type = 'WIRE'
ob_camera.lineart.crease_threshold = 0.0
ob_curve.location = (0.0, -17.69, 0.0)
ob_curve.scale = (73.39, 73.31, 1.0)

# ---- collection membership
col_collection.objects.link(ob_light)
col_collection.objects.link(ob_camera)
col_wall_svg.objects.link(ob_curve)

# ---- scene / render settings (as saved in the file)
scene.camera = ob_camera
scene.frame_start = 1; scene.frame_end = 250; scene.frame_set(35)
scene.render.engine = 'BLENDER_EEVEE_NEXT'
scene.cycles.sampling_pattern = 'TABULATED_SOBOL'
scene.view_settings.view_transform = 'Filmic'
bpy.context.view_layer.update()
